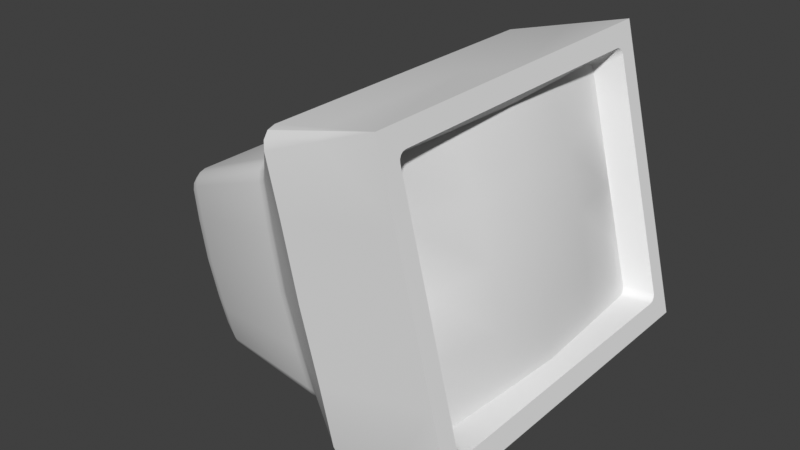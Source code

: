 # Source: CRT.blend  (saved by Blender 4.1.24; exported with 4.5.12 LTS)
import bpy
from mathutils import Matrix  # noqa: F401  (used for matrix-valued properties, if any)

bpy.ops.wm.read_factory_settings(use_empty=True)
scene = bpy.context.scene
scene.name = 'Scene'

# ---- collections
col_collection = bpy.data.collections.new('Collection'); scene.collection.children.link(col_collection)

# ---- world
world_world = bpy.data.worlds.new('World'); scene.world = world_world
world_world.use_nodes = True; world_world.node_tree.nodes.clear()
_N = world_world.node_tree.nodes; _L = world_world.node_tree.links
n0 = _N.new('ShaderNodeOutputWorld'); n0.name = 'World Output'; n0.location = (300, 300)
n1 = _N.new('ShaderNodeBackground'); n1.name = 'Background'; n1.location = (10, 300)
n1.inputs[0].default_value = (0.05088, 0.05088, 0.05088, 1.0)
_L.new(n1.outputs[0], n0.inputs[0])
n0.is_active_output = True
world_world.color = (0.05088, 0.05088, 0.05088)
world_world.use_sun_shadow = False
world_world.sun_shadow_jitter_overblur = 0.0

# ---- meshes
me_cube_001 = bpy.data.meshes.new('Cube.001')
me_cube_001.from_pydata([(-0.1185, 0.08591, 0.185), (0.2195, 0.1801, 0.2759), (0.2195, 0.1801, -0.02407), (0.2195, -0.1801, -0.02407), (0.2195, -0.1801, 0.2759), (0.2195, -0.1525, -0.002427), (0.2195, -0.1611, 0.005847), (0.2195, -0.1663, -0.008279), (0.2195, -0.1558, -0.001797), (0.2195, -0.1586, -3.386e-06), (0.2195, -0.1605, 0.002681), (0.2195, -0.1611, 0.246), (0.2195, -0.1525, 0.2543), (0.2195, -0.1663, 0.2601), (0.2195, -0.1605, 0.2492), (0.2195, -0.1586, 0.2519), (0.2195, -0.1558, 0.2537), (0.2195, 0.1611, 0.005847), (0.2195, 0.1525, -0.002427), (0.2195, 0.1663, -0.008279), (0.2195, 0.1605, 0.002681), (0.2195, 0.1586, -3.386e-06), (0.2195, 0.1558, -0.001797), (0.2195, 0.1525, 0.2543), (0.2195, 0.1611, 0.246), (0.2195, 0.1663, 0.2601), (0.2195, 0.1558, 0.2537), (0.2195, 0.1586, 0.2519), (0.2195, 0.1605, 0.2492), (0.1937, 0.1482, 0.2358), (0.1937, 0.1396, 0.244), (0.1937, 0.1476, 0.2389), (0.1937, 0.1457, 0.2416), (0.1937, 0.1429, 0.2434), (0.1937, 0.1396, 0.007841), (0.1937, 0.1482, 0.01611), (0.1937, 0.1429, 0.00847), (0.1937, 0.1457, 0.01026), (0.1937, 0.1476, 0.01295), (0.1937, -0.1482, 0.01611), (0.1937, -0.1396, 0.007841), (0.1937, -0.1476, 0.01295), (0.1937, -0.1457, 0.01026), (0.1937, -0.1429, 0.00847), (0.1937, -0.1396, 0.244), (0.1937, -0.1482, 0.2358), (0.1937, -0.1429, 0.2434), (0.1937, -0.1457, 0.2416), (0.1937, -0.1476, 0.2389), (0.2042, 0.0, 0.007841), (0.2042, 0.0, 0.244), (0.1982, 0.1396, 0.1259), (0.1982, -0.1396, 0.1259), (0.212, 0.0, 0.1259), (0.1993, -0.06982, 0.007841), (0.1993, 0.06982, 0.244), (0.1937, 0.1396, 0.06689), (0.1937, -0.1396, 0.06689), (0.1993, 0.06982, 0.007841), (0.1993, -0.06982, 0.244), (0.1937, 0.1396, 0.185), (0.1937, -0.1396, 0.185), (0.2097, -0.06982, 0.1259), (0.2097, 0.06982, 0.1259), (0.2104, 0.0, 0.06689), (0.2104, 0.0, 0.185), (0.2079, 0.06982, 0.185), (0.2079, 0.06982, 0.06689), (0.2079, -0.06982, 0.06689), (0.2079, -0.06982, 0.185), (-0.1185, -0.08526, 0.04952), (-0.1185, 0.08526, 0.04952), (-0.1185, 0.1036, 0.07605), (-0.1185, 0.1053, 0.1177), (-0.1185, 0.08758, 0.1583), (-0.1185, -0.08758, 0.1583), (-0.1185, -0.08932, 0.1177), (-0.1185, -0.1036, 0.07605), (0.1653, 1.49e-08, -0.02407), (-0.09504, -0.1164, 0.07089), (-0.09504, -0.1184, 0.1177), (-0.09504, -0.1164, 0.1645), (-0.09504, 0.1164, 0.1645), (-0.09504, 0.1184, 0.1177), (-0.09504, 0.1164, 0.07089), (0.2195, 0.1801, 0.2009), (0.2195, 0.1801, 0.1259), (0.2195, 0.1801, 0.05093), (0.2195, -0.1801, 0.2009), (0.2195, -0.1801, 0.1259), (0.2195, -0.1801, 0.05093), (0.09504, -0.1801, 0.2009), (0.09504, -0.1814, 0.1259), (0.09504, -0.1801, 0.05093), (0.09504, 0.1801, 0.2009), (0.09504, 0.1814, 0.1259), (0.09504, 0.1801, 0.05093), (0.04514, 0.1483, 0.1785), (0.04514, 0.1513, 0.1186), (0.04515, 0.1485, 0.05876), (0.03852, 0.1454, 0.05946), (0.03852, 0.148, 0.118), (0.03852, 0.1454, 0.1765), (0.03135, 0.1441, 0.05975), (0.03135, 0.1466, 0.1177), (0.03135, 0.1441, 0.1757), (0.03135, -0.1441, 0.1757), (0.03135, -0.1466, 0.1177), (0.03135, -0.1441, 0.05975), (0.03852, -0.1454, 0.05946), (0.03852, -0.148, 0.118), (0.03852, -0.1454, 0.1765), (0.04515, -0.1485, 0.05876), (0.04514, -0.1513, 0.1186), (0.04514, -0.1483, 0.1785), (-0.09504, -0.09876, 0.02407), (-0.09504, -0.1136, 0.03717), (-0.09504, -0.1058, 0.02582), (-0.09504, -0.1112, 0.03062), (-0.09504, -0.1136, 0.1979), (-0.09504, -0.09886, 0.2113), (-0.09504, -0.1112, 0.2046), (-0.09504, -0.1058, 0.2095), (-0.09504, 0.1136, 0.03717), (-0.09504, 0.09876, 0.02407), (-0.09504, 0.1112, 0.03062), (-0.09504, 0.1058, 0.02582), (-0.09504, 0.09886, 0.2113), (-0.09504, 0.1136, 0.1979), (-0.09504, 0.1058, 0.2095), (-0.09504, 0.1112, 0.2046), (0.09504, 0.1628, -0.02407), (0.09504, 0.1801, -0.007419), (0.1594, 0.1801, 0.2675), (0.09504, 0.1715, -0.02184), (0.09504, 0.1778, -0.01574), (0.09504, 0.1801, 0.2585), (0.09504, 0.163, 0.2759), (0.09504, 0.1778, 0.2672), (0.09504, 0.1716, 0.2736), (0.09504, -0.1801, -0.007419), (0.09504, -0.1628, -0.02407), (0.1595, 0.179, 0.2717), (0.09504, -0.1778, -0.01574), (0.09504, -0.1715, -0.02184), (0.09504, -0.163, 0.2759), (0.09504, -0.1801, 0.2585), (0.1597, 0.176, 0.2748), (0.09504, -0.1716, 0.2736), (0.09504, -0.1778, 0.2672), (0.04515, 0.1451, 0.01521), (0.04515, 0.1265, -0.001102), (0.04515, 0.1421, 0.007054), (0.04515, 0.1353, 0.001083), (0.03135, 0.1222, 0.001775), (0.03135, 0.1406, 0.01801), (0.03135, 0.1309, 0.003949), (0.03135, 0.1376, 0.00989), (0.03852, 0.1235, 0.0009322), (0.03852, 0.1419, 0.0172), (0.03852, 0.1322, 0.003111), (0.03852, 0.139, 0.009064), (0.03135, -0.1224, 0.2337), (0.03135, -0.1406, 0.217), (0.03135, -0.131, 0.2314), (0.03135, -0.1377, 0.2253), (0.04514, -0.1451, 0.2214), (0.04514, -0.1267, 0.2384), (0.04514, -0.1421, 0.2299), (0.04514, -0.1354, 0.2361), (0.03851, -0.1419, 0.2182), (0.03851, -0.1236, 0.235), (0.03851, -0.139, 0.2266), (0.03851, -0.1323, 0.2328), (0.03135, 0.1406, 0.217), (0.03135, 0.1224, 0.2337), (0.03135, 0.1377, 0.2253), (0.03135, 0.131, 0.2314), (0.04514, 0.1267, 0.2384), (0.04514, 0.1451, 0.2214), (0.04514, 0.1354, 0.2361), (0.04514, 0.1421, 0.2299), (0.03851, 0.1419, 0.2182), (0.03851, 0.1236, 0.235), (0.03851, 0.139, 0.2266), (0.03851, 0.1323, 0.2328), (0.04515, -0.1265, -0.001102), (0.04515, -0.1451, 0.01521), (0.04515, -0.1353, 0.001083), (0.04515, -0.1421, 0.007054), (0.03135, -0.1406, 0.01801), (0.03135, -0.1222, 0.001775), (0.03135, -0.1376, 0.00989), (0.03135, -0.1309, 0.003949), (0.03852, -0.1419, 0.0172), (0.03852, -0.1235, 0.0009322), (0.03852, -0.139, 0.009064), (0.03852, -0.1322, 0.003111), (-0.1185, -0.08626, 0.1849), (-0.1185, -0.08796, 0.201), (-0.1185, 0.08796, 0.201), (-0.1185, 0.1011, 0.189), (-0.1185, 0.09893, 0.195), (-0.1185, -0.0989, 0.04022), (-0.1185, -0.09408, 0.03595), (-0.1185, 0.08786, 0.03439), (-0.1185, -0.08786, 0.03439), (-0.1185, 0.09408, 0.03595), (-0.1185, 0.0989, 0.04022), (-0.1185, 0.09413, 0.1994), (-0.1185, -0.09413, 0.1994), (-0.1185, -0.101, 0.04605), (-0.1185, -0.09893, 0.195), (-0.1185, 0.1036, 0.1594), (-0.1185, 0.08932, 0.1177), (-0.1185, 0.08758, 0.07706), (-0.1185, -0.1053, 0.1177), (-0.1185, -0.1036, 0.1594), (-0.1185, -0.1011, 0.189), (-0.1185, 0.101, 0.04605), (-0.1185, -0.08758, 0.07706), (0.2195, 0.1663, 0.1684), (0.2195, 0.1663, 0.0897), (0.2195, -0.1663, 0.09572), (0.2195, -0.1663, 0.1679), (0.2195, -0.1007, -0.002427), (0.2195, -0.03358, -0.002427), (0.2195, 0.04046, -0.002427), (0.2195, 0.11, -0.002427), (0.2195, 0.1099, 0.2543), (0.2195, 0.03825, 0.2543), (0.2195, -0.03708, 0.2543), (0.2195, -0.1049, 0.2543), (0.1937, 0.1396, 0.2302), (0.1937, -0.1396, 0.2302), (0.2056, 0.0, 0.2302), (0.2013, 0.06982, 0.2302), (0.2013, -0.06982, 0.2302), (0.1937, 0.1396, 0.02219), (0.1937, -0.1396, 0.02219), (0.2057, 0.0, 0.02219), (0.2014, 0.06982, 0.02219), (0.2014, -0.06982, 0.02219), (0.1937, -0.1482, 0.04751), (0.1937, -0.1482, 0.09602), (0.1937, -0.1482, 0.1591), (0.1937, -0.1482, 0.2107), (0.1937, 0.1482, 0.2116), (0.1937, 0.1482, 0.1628), (0.1937, 0.1482, 0.09625), (0.1937, 0.1482, 0.04565), (0.2195, 0.1361, -0.008279), (0.2195, 0.07831, -0.008279), (0.2195, 0.0006965, -0.008279), (0.2195, -0.06844, -0.008279), (0.2195, -0.1301, -0.008279), (0.2195, 0.1663, 0.03102), (0.2195, 0.1663, 0.2173), (0.2195, 0.1611, 0.04715), (0.2195, 0.1611, 0.1287), (0.2195, 0.1611, 0.1949), (0.2195, -0.1304, 0.2601), (0.2195, -0.07038, 0.2601), (0.2195, 0.001573, 0.2601), (0.2195, 0.06814, 0.2601), (0.2195, 0.1331, 0.2601), (0.2195, -0.1663, 0.03603), (0.2195, -0.1611, 0.05167), (0.2195, -0.1611, 0.1274), (0.2195, -0.1611, 0.202), (0.2195, -0.1663, 0.2246), (-0.1185, 0.0, 0.201), (-0.1185, 0.0, 0.03439), (-0.1185, 0.0, 0.1177), (-0.1185, 0.0, 0.07706), (-0.1185, 0.0, 0.1583), (-0.09504, 0.0, 0.02407), (0.03135, 0.0, 0.001775), (-0.09504, 0.0, 0.2113), (0.03135, 0.0, 0.2337), (0.09504, 0.0, -0.02407), (0.04515, 0.0, -0.001102), (0.09504, 0.0, 0.2759), (0.04514, 0.0, 0.2384), (0.03852, 0.0, 0.0009322), (0.03851, 0.0, 0.235), (-0.1185, 0.0, 0.04952), (-0.1185, -0.0001761, 0.185), (0.2195, 0.0005394, -0.02407), (0.1649, 0.0008091, 0.2759), (0.2195, 0.001441, 0.2759), (0.1573, 0.1801, 0.05093), (0.1573, 0.1808, 0.1259), (0.1573, 0.1801, 0.2009), (0.1573, -0.1801, 0.05093), (0.1573, -0.1808, 0.1259), (0.1573, -0.1801, 0.2009), (0.1599, 0.1719, 0.2759), (0.1594, -0.1801, 0.2675), (0.1595, -0.179, 0.2717), (0.1597, -0.176, 0.2748), (0.1599, -0.1719, 0.2759), (0.1595, -0.1801, -0.01604), (0.1596, -0.179, -0.02006), (0.1598, -0.176, -0.023), (0.16, -0.1719, -0.02407), (0.1595, 0.1801, -0.01604), (0.1596, 0.179, -0.02006), (0.1598, 0.176, -0.023), (0.16, 0.1719, -0.02407)], [], [(279, 278, 120, 162), (133, 1, 85, 293), (23, 229, 30), (97, 179, 136, 94), (281, 280, 141, 186), (99, 150, 159, 100), (237, 59, 44, 234), (267, 6, 39), (24, 29, 247), (19, 18, 251), (7, 6, 266), (13, 12, 261), (25, 24, 257), (5, 8, 7), (8, 9, 7), (9, 10, 7), (10, 6, 7), (11, 14, 13), (14, 15, 13), (15, 16, 13), (16, 12, 13), (17, 20, 19), (20, 21, 19), (21, 22, 19), (22, 18, 19), (23, 26, 25), (26, 27, 25), (27, 28, 25), (28, 24, 25), (5, 40, 43, 8), (8, 43, 42, 9), (9, 42, 41, 10), (10, 41, 39, 6), (44, 12, 16, 46), (46, 16, 15, 47), (47, 15, 14, 48), (48, 14, 11, 45), (17, 35, 38, 20), (20, 38, 37, 21), (21, 37, 36, 22), (22, 36, 34, 18), (29, 24, 28, 31), (31, 28, 27, 32), (32, 27, 26, 33), (33, 26, 23, 30), (5, 225, 40), (68, 62, 52, 57), (69, 237, 234, 61), (46, 234, 44), (67, 63, 53, 64), (236, 55, 50, 235), (63, 66, 65, 53), (51, 60, 66, 63), (233, 30, 55, 236), (241, 67, 64, 240), (238, 56, 67, 241), (56, 51, 63, 67), (242, 68, 57, 239), (240, 64, 68, 242), (64, 53, 62, 68), (62, 69, 61, 52), (53, 65, 69, 62), (235, 50, 59, 237), (282, 283, 167, 145), (145, 148, 300, 301), (91, 146, 166, 114), (123, 84, 103, 155), (95, 94, 293, 292), (306, 291, 87, 2), (121, 122, 210, 212), (281, 186, 195, 284), (279, 162, 171, 285), (284, 195, 191, 277), (100, 159, 155, 103), (163, 106, 111, 170), (182, 102, 105, 174), (294, 93, 140, 302), (108, 190, 194, 109), (190, 108, 79, 116), (285, 171, 167, 283), (111, 110, 113, 114), (110, 109, 112, 113), (170, 111, 114, 166), (106, 107, 110, 111), (107, 108, 109, 110), (179, 97, 102, 182), (102, 101, 104, 105), (101, 100, 103, 104), (109, 194, 187, 112), (97, 98, 101, 102), (98, 99, 100, 101), (106, 163, 119, 81), (108, 107, 80, 79), (107, 106, 81, 80), (82, 128, 174, 105), (84, 83, 104, 103), (83, 82, 105, 104), (140, 93, 112, 187), (294, 295, 92, 93), (295, 296, 91, 92), (99, 98, 95, 96), (98, 97, 94, 95), (298, 146, 91, 296), (93, 92, 113, 112), (92, 91, 114, 113), (150, 99, 96, 132), (291, 292, 86, 87), (292, 293, 85, 86), (276, 277, 191, 115), (79, 80, 216, 77), (81, 119, 218, 217), (309, 308, 2), (308, 307, 2), (307, 306, 2), (133, 142, 1), (142, 147, 1), (147, 297, 1), (302, 303, 3), (303, 304, 3), (304, 305, 3), (301, 300, 4), (300, 299, 4), (299, 298, 4), (183, 178, 180, 185), (185, 180, 181, 184), (184, 181, 179, 182), (151, 158, 160, 153), (153, 160, 161, 152), (152, 161, 159, 150), (175, 183, 185, 177), (177, 185, 184, 176), (176, 184, 182, 174), (158, 154, 156, 160), (160, 156, 157, 161), (161, 157, 155, 159), (187, 194, 196, 189), (189, 196, 197, 188), (188, 197, 195, 186), (194, 190, 192, 196), (196, 192, 193, 197), (197, 193, 191, 195), (163, 170, 172, 165), (165, 172, 173, 164), (164, 173, 171, 162), (170, 166, 168, 172), (172, 168, 169, 173), (173, 169, 167, 171), (123, 155, 157, 125), (125, 157, 156, 126), (126, 156, 154, 124), (190, 116, 118, 192), (192, 118, 117, 193), (193, 117, 115, 191), (127, 175, 177, 129), (129, 177, 176, 130), (130, 176, 174, 128), (150, 132, 135, 152), (152, 135, 134, 153), (153, 134, 131, 151), (140, 187, 189, 143), (143, 189, 188, 144), (144, 188, 186, 141), (178, 137, 139, 180), (180, 139, 138, 181), (181, 138, 136, 179), (119, 163, 165, 121), (121, 165, 164, 122), (122, 164, 162, 120), (145, 167, 169, 148), (148, 169, 168, 149), (149, 168, 166, 146), (126, 124, 205, 207), (139, 137, 297, 147), (138, 139, 147, 142), (309, 2, 288, 78), (3, 305, 78, 288), (289, 301, 4, 290), (1, 290, 264), (148, 149, 299, 300), (94, 136, 133, 293), (263, 290, 262), (96, 291, 306, 132), (274, 273, 214, 215), (273, 275, 74, 214), (286, 274, 215, 71), (278, 127, 200, 271), (127, 129, 209, 200), (276, 115, 206, 272), (80, 81, 217, 216), (123, 125, 208, 219), (128, 82, 213, 201), (116, 79, 77, 211), (118, 116, 211, 203), (122, 120, 199, 210), (84, 123, 219, 72), (82, 83, 73, 213), (129, 130, 202, 209), (117, 118, 203, 204), (83, 84, 72, 73), (125, 126, 207, 208), (119, 121, 212, 218), (130, 128, 201, 202), (115, 117, 204, 206), (287, 198, 199, 271), (0, 202, 201), (70, 204, 203), (286, 71, 205, 272), (71, 208, 207), (0, 209, 202), (198, 210, 199), (70, 203, 211), (198, 212, 210), (214, 74, 213, 73), (215, 214, 73, 72), (75, 76, 216, 217), (198, 75, 217, 218), (71, 215, 72, 219), (198, 218, 212), (71, 207, 205), (0, 200, 209), (74, 0, 201, 213), (71, 219, 208), (220, 70, 211, 77), (70, 206, 204), (76, 220, 77, 216), (275, 287, 0, 74), (3, 255, 7), (87, 19, 2), (1, 25, 85), (3, 7, 90), (85, 25, 257, 221), (221, 222, 86), (86, 222, 87), (87, 222, 256, 19), (86, 85, 221), (4, 13, 261), (65, 235, 237, 69), (90, 7, 266, 223), (223, 224, 89), (89, 90, 223), (89, 224, 88), (88, 13, 4), (13, 88, 224, 270), (40, 225, 54), (54, 225, 226), (226, 227, 49), (49, 54, 226), (49, 227, 58), (58, 227, 228), (228, 18, 34), (34, 58, 228), (30, 229, 55), (55, 229, 230), (230, 231, 50), (50, 231, 59), (59, 231, 232), (232, 12, 44), (44, 59, 232), (50, 55, 230), (66, 236, 235, 65), (49, 240, 242, 54), (60, 233, 236, 66), (233, 33, 30), (34, 238, 241, 58), (54, 242, 239, 40), (58, 241, 240, 49), (32, 33, 233), (31, 32, 233), (29, 31, 233), (35, 250, 238), (38, 35, 238), (37, 38, 238), (36, 37, 238), (34, 36, 238), (40, 239, 43), (43, 239, 42), (42, 239, 41), (41, 239, 39), (47, 234, 46), (48, 234, 47), (45, 234, 48), (239, 243, 39), (258, 250, 35), (243, 239, 57), (57, 52, 244), (244, 52, 245), (245, 52, 61), (61, 234, 246), (246, 234, 45), (246, 245, 61), (244, 243, 57), (238, 250, 56), (56, 249, 51), (51, 248, 60), (60, 248, 247), (247, 29, 233), (233, 60, 247), (248, 51, 249), (249, 56, 250), (251, 18, 228), (228, 227, 252), (252, 227, 253), (253, 227, 226), (226, 225, 254), (254, 225, 255), (255, 5, 7), (5, 255, 225), (254, 253, 226), (252, 251, 228), (257, 260, 221), (221, 260, 259), (259, 258, 222), (222, 258, 256), (256, 17, 19), (17, 256, 258), (222, 221, 259), (260, 257, 24), (258, 259, 249), (259, 260, 248), (248, 260, 247), (249, 259, 248), (260, 24, 247), (250, 258, 249), (17, 258, 35), (244, 268, 267), (261, 12, 232), (232, 231, 262), (262, 231, 263), (263, 231, 230), (230, 229, 264), (264, 229, 265), (265, 23, 25), (23, 265, 229), (264, 263, 230), (262, 261, 232), (266, 267, 223), (223, 267, 268), (268, 269, 224), (224, 269, 270), (270, 11, 13), (11, 270, 269), (224, 223, 268), (267, 266, 6), (245, 268, 244), (269, 268, 245), (269, 246, 45), (11, 269, 45), (246, 269, 245), (243, 244, 267), (243, 267, 39), (3, 254, 255), (252, 253, 288), (2, 19, 251), (3, 288, 254), (2, 252, 288), (252, 2, 251), (75, 198, 287, 275), (70, 286, 272, 206), (0, 287, 271, 200), (124, 276, 272, 205), (120, 278, 271, 199), (70, 220, 274, 286), (76, 75, 275, 273), (220, 76, 273, 274), (124, 154, 277, 276), (183, 285, 283, 178), (158, 284, 277, 154), (175, 279, 285, 183), (151, 281, 284, 158), (137, 178, 283, 282), (151, 131, 280, 281), (175, 127, 278, 279), (131, 309, 78, 280), (4, 261, 262), (290, 4, 262), (1, 264, 265), (25, 1, 265), (298, 296, 88, 4), (96, 95, 292, 291), (137, 282, 289, 297), (149, 146, 298, 299), (290, 263, 264), (288, 253, 254), (89, 88, 296, 295), (90, 89, 295, 294), (136, 138, 142, 133), (297, 289, 290, 1), (282, 145, 301, 289), (144, 141, 305, 304), (143, 144, 304, 303), (140, 143, 303, 302), (131, 134, 308, 309), (134, 135, 307, 308), (135, 132, 306, 307), (302, 3, 90, 294), (141, 280, 78, 305)])
me_cube_001.polygons.foreach_set('use_smooth', [True] * 396)
_k = set([(1, 85), (1, 290), (2, 87), (2, 288), (3, 90), (3, 288), (4, 88), (4, 290), (5, 8), (5, 225), (6, 10), (6, 267), (8, 9), (9, 10), (11, 14), (11, 269), (12, 16), (12, 232), (14, 15), (15, 16), (17, 20), (17, 258), (18, 22), (18, 228), (20, 21), (21, 22), (23, 26), (23, 229), (24, 28), (24, 260), (26, 27), (27, 28), (29, 31), (29, 247), (30, 33), (30, 55), (31, 32), (32, 33), (34, 36), (34, 58), (35, 38), (35, 250), (36, 37), (37, 38), (39, 41), (39, 243), (40, 43), (40, 54), (41, 42), (42, 43), (44, 46), (44, 59), (45, 48), (45, 246), (46, 47), (47, 48), (49, 54), (49, 58), (50, 55), (50, 59), (85, 86), (86, 87), (88, 89), (89, 90), (91, 92), (91, 146), (92, 93), (93, 140), (94, 95), (94, 136), (95, 96), (96, 132), (131, 134), (131, 280), (132, 135), (134, 135), (136, 138), (137, 139), (137, 282), (138, 139), (140, 143), (141, 144), (141, 280), (143, 144), (145, 148), (145, 282), (146, 149), (148, 149), (225, 226), (226, 227), (227, 228), (229, 230), (230, 231), (231, 232), (243, 244), (244, 245), (245, 246), (247, 248), (248, 249), (249, 250), (258, 259), (259, 260), (267, 268), (268, 269)])
me_cube_001.attributes.new('sharp_edge', 'BOOLEAN', 'EDGE').data.foreach_set('value', [ (min(e.vertices), max(e.vertices)) in _k for e in me_cube_001.edges])
_uv = me_cube_001.uv_layers.new(name='UVMap')
_uv.uv.foreach_set('vector', [0.5033, 0.8495, 0.5033, 0.9664, 0.411, 0.9664, 0.389, 0.8495, 0.7319, 0.6625, 0.6759, 0.6702, 0.6759, 0.6018, 0.7339, 0.6018, 0.3148, 0.2853, 0.275, 0.2853, 0.3027, 0.2604, 0.8401, 0.5813, 0.8403, 0.6204, 0.7919, 0.6542, 0.7919, 0.6018, 0.5036, 0.2401, 0.5036, 0.2799, 0.3515, 0.2799, 0.3854, 0.2401, 0.8401, 0.4721, 0.8403, 0.4324, 0.8466, 0.4342, 0.8465, 0.4727, 0.101, 0.9493, 0.101, 0.9619, 0.03577, 0.9619, 0.03578, 0.9493, 0.009153, 0.07951, 0.009153, 0.03671, 0.0319, 0.04631, 0.3332, 0.259, 0.3105, 0.2494, 0.3105, 0.2269, 0.6589, 0.4093, 0.6461, 0.4146, 0.6307, 0.4093, 0.3483, 0.4093, 0.3531, 0.4222, 0.3483, 0.4497, 0.3483, 0.6541, 0.3612, 0.6487, 0.3818, 0.6541, 0.6589, 0.6541, 0.6541, 0.6412, 0.6589, 0.615, 0.3612, 0.4146, 0.3581, 0.4152, 0.3483, 0.4093, 0.3581, 0.4152, 0.3555, 0.4168, 0.3483, 0.4093, 0.3555, 0.4168, 0.3537, 0.4193, 0.3483, 0.4093, 0.3537, 0.4193, 0.3531, 0.4222, 0.3483, 0.4093, 0.3531, 0.6412, 0.3537, 0.6441, 0.3483, 0.6541, 0.3537, 0.6441, 0.3555, 0.6465, 0.3483, 0.6541, 0.3555, 0.6465, 0.3581, 0.6482, 0.3483, 0.6541, 0.3581, 0.6482, 0.3612, 0.6487, 0.3483, 0.6541, 0.6541, 0.4222, 0.6535, 0.4193, 0.6589, 0.4093, 0.6535, 0.4193, 0.6517, 0.4168, 0.6589, 0.4093, 0.6517, 0.4168, 0.6491, 0.4152, 0.6589, 0.4093, 0.6491, 0.4152, 0.6461, 0.4146, 0.6589, 0.4093, 0.6461, 0.6487, 0.6491, 0.6482, 0.6589, 0.6541, 0.6491, 0.6482, 0.6517, 0.6465, 0.6589, 0.6541, 0.6517, 0.6465, 0.6535, 0.6441, 0.6589, 0.6541, 0.6535, 0.6441, 0.6541, 0.6412, 0.6589, 0.6541, 0.02834, 0.01435, 0.04038, 0.03516, 0.03731, 0.03503, 0.02527, 0.01423, 0.02527, 0.01423, 0.03731, 0.03503, 0.0347, 0.03467, 0.02267, 0.01386, 0.009022, 0.03124, 0.03177, 0.04085, 0.03187, 0.04335, 0.009119, 0.03375, 0.009119, 0.03375, 0.03187, 0.04335, 0.0319, 0.04631, 0.009153, 0.03671, 0.04188, 0.2604, 0.02984, 0.2853, 0.02677, 0.2852, 0.03881, 0.2603, 0.03881, 0.2603, 0.02677, 0.2852, 0.02417, 0.2848, 0.03621, 0.2599, 0.03177, 0.2569, 0.009022, 0.2665, 0.009119, 0.264, 0.03187, 0.2544, 0.03187, 0.2544, 0.009119, 0.264, 0.009153, 0.261, 0.0319, 0.2515, 0.3332, 0.03468, 0.3105, 0.04429, 0.3105, 0.04133, 0.3333, 0.03173, 0.3333, 0.03173, 0.3105, 0.04133, 0.3106, 0.03883, 0.3334, 0.02922, 0.3189, 0.01386, 0.3069, 0.03467, 0.3043, 0.03503, 0.3163, 0.01423, 0.3163, 0.01423, 0.3043, 0.03503, 0.3012, 0.03516, 0.3133, 0.01435, 0.3105, 0.2494, 0.3332, 0.259, 0.3333, 0.262, 0.3105, 0.2524, 0.3105, 0.2524, 0.3333, 0.262, 0.3334, 0.2645, 0.3106, 0.2549, 0.3084, 0.2599, 0.3204, 0.2848, 0.3178, 0.2852, 0.3058, 0.2603, 0.3058, 0.2603, 0.3178, 0.2852, 0.3148, 0.2853, 0.3027, 0.2604, 0.02834, 0.01435, 0.07673, 0.01435, 0.04038, 0.03516, 0.101, 0.8003, 0.101, 0.8542, 0.03578, 0.8542, 0.03578, 0.8003, 0.101, 0.908, 0.101, 0.9493, 0.03578, 0.9493, 0.03578, 0.908, 0.0327, 0.9613, 0.03578, 0.9493, 0.03577, 0.9619, 0.2314, 0.8003, 0.2314, 0.8542, 0.1662, 0.8542, 0.1662, 0.8003, 0.2314, 0.9493, 0.2314, 0.9619, 0.1662, 0.9619, 0.1662, 0.9493, 0.2314, 0.8542, 0.2314, 0.908, 0.1662, 0.908, 0.1662, 0.8542, 0.2966, 0.8542, 0.2966, 0.908, 0.2314, 0.908, 0.2314, 0.8542, 0.2966, 0.9493, 0.2966, 0.9619, 0.2314, 0.9619, 0.2314, 0.9493, 0.2314, 0.7596, 0.2314, 0.8003, 0.1662, 0.8003, 0.1662, 0.7596, 0.2966, 0.7596, 0.2966, 0.8003, 0.2314, 0.8003, 0.2314, 0.7596, 0.2966, 0.8003, 0.2966, 0.8542, 0.2314, 0.8542, 0.2314, 0.8003, 0.101, 0.7596, 0.101, 0.8003, 0.03578, 0.8003, 0.03578, 0.7596, 0.1662, 0.7596, 0.1662, 0.8003, 0.101, 0.8003, 0.101, 0.7596, 0.1662, 0.8003, 0.1662, 0.8542, 0.101, 0.8542, 0.101, 0.8003, 0.101, 0.8542, 0.101, 0.908, 0.03578, 0.908, 0.03578, 0.8542, 0.1662, 0.8542, 0.1662, 0.908, 0.101, 0.908, 0.101, 0.8542, 0.1662, 0.9493, 0.1662, 0.9619, 0.101, 0.9619, 0.101, 0.9493, 0.5033, 0.7843, 0.5033, 0.8363, 0.385, 0.8363, 0.3511, 0.7843, 0.3511, 0.7843, 0.3431, 0.7848, 0.3389, 0.727, 0.3427, 0.7267, 0.212, 0.6005, 0.212, 0.6529, 0.1636, 0.6191, 0.1638, 0.58, 0.9727, 0.4524, 0.9725, 0.4831, 0.8532, 0.473, 0.8534, 0.4349, 0.7918, 0.5334, 0.7919, 0.6018, 0.7339, 0.6018, 0.7339, 0.5334, 0.7318, 0.4039, 0.7339, 0.465, 0.6759, 0.465, 0.6759, 0.3966, 0.3995, 0.9677, 0.4045, 0.9667, 0.4154, 0.9896, 0.4109, 0.9905, 0.5036, 0.2401, 0.3854, 0.2401, 0.3883, 0.2346, 0.5036, 0.2346, 0.5033, 0.8495, 0.389, 0.8495, 0.3879, 0.8428, 0.5033, 0.8428, 0.5036, 0.2346, 0.3883, 0.2346, 0.3894, 0.2284, 0.5036, 0.2284, 0.8465, 0.4727, 0.8466, 0.4342, 0.8534, 0.4349, 0.8532, 0.473, 0.1505, 0.6151, 0.1507, 0.5774, 0.1574, 0.5782, 0.1572, 0.6162, 0.8466, 0.6175, 0.8465, 0.5795, 0.8532, 0.5787, 0.8534, 0.6164, 0.27, 0.4637, 0.212, 0.4637, 0.212, 0.4105, 0.272, 0.4026, 0.1507, 0.4717, 0.1505, 0.4336, 0.1572, 0.4329, 0.1574, 0.4714, 0.1505, 0.4336, 0.1507, 0.4717, 0.03134, 0.4818, 0.03119, 0.4511, 0.5033, 0.8428, 0.3879, 0.8428, 0.385, 0.8363, 0.5033, 0.8363, 0.1574, 0.5782, 0.1576, 0.5248, 0.1639, 0.5254, 0.1638, 0.58, 0.1576, 0.5248, 0.1574, 0.4714, 0.1638, 0.4708, 0.1639, 0.5254, 0.1572, 0.6162, 0.1574, 0.5782, 0.1638, 0.58, 0.1636, 0.6191, 0.1507, 0.5774, 0.1508, 0.5246, 0.1576, 0.5248, 0.1574, 0.5782, 0.1508, 0.5246, 0.1507, 0.4717, 0.1574, 0.4714, 0.1576, 0.5248, 0.8403, 0.6204, 0.8401, 0.5813, 0.8465, 0.5795, 0.8466, 0.6175, 0.8465, 0.5795, 0.8463, 0.5261, 0.8531, 0.5259, 0.8532, 0.5787, 0.8463, 0.5261, 0.8465, 0.4727, 0.8532, 0.473, 0.8531, 0.5259, 0.1574, 0.4714, 0.1572, 0.4329, 0.1636, 0.4311, 0.1638, 0.4708, 0.8401, 0.5813, 0.84, 0.5267, 0.8463, 0.5261, 0.8465, 0.5795, 0.84, 0.5267, 0.8401, 0.4721, 0.8465, 0.4727, 0.8463, 0.5261, 0.1507, 0.5774, 0.1505, 0.6151, 0.03119, 0.5976, 0.03134, 0.5672, 0.1507, 0.4717, 0.1508, 0.5246, 0.03145, 0.5245, 0.03134, 0.4818, 0.1508, 0.5246, 0.1507, 0.5774, 0.03134, 0.5672, 0.03145, 0.5245, 0.9725, 0.5685, 0.9727, 0.5989, 0.8534, 0.6164, 0.8532, 0.5787, 0.9725, 0.4831, 0.9724, 0.5258, 0.8531, 0.5259, 0.8532, 0.473, 0.9724, 0.5258, 0.9725, 0.5685, 0.8532, 0.5787, 0.8531, 0.5259, 0.212, 0.4105, 0.212, 0.4637, 0.1638, 0.4708, 0.1636, 0.4311, 0.27, 0.4637, 0.27, 0.5321, 0.212, 0.5321, 0.212, 0.4637, 0.27, 0.5321, 0.27, 0.6005, 0.212, 0.6005, 0.212, 0.5321, 0.8401, 0.4721, 0.84, 0.5267, 0.7918, 0.5334, 0.7919, 0.465, 0.84, 0.5267, 0.8401, 0.5813, 0.7919, 0.6018, 0.7918, 0.5334, 0.2719, 0.6612, 0.212, 0.6529, 0.212, 0.6005, 0.27, 0.6005, 0.212, 0.4637, 0.212, 0.5321, 0.1639, 0.5254, 0.1638, 0.4708, 0.212, 0.5321, 0.212, 0.6005, 0.1638, 0.58, 0.1639, 0.5254, 0.8403, 0.4324, 0.8401, 0.4721, 0.7919, 0.465, 0.7919, 0.4118, 0.7339, 0.465, 0.7339, 0.5334, 0.6759, 0.5334, 0.6759, 0.465, 0.7339, 0.5334, 0.7339, 0.6018, 0.6759, 0.6018, 0.6759, 0.5334, 0.5036, 0.1204, 0.5036, 0.2284, 0.3894, 0.2284, 0.4113, 0.1204, 0.03134, 0.4818, 0.03145, 0.5245, 0.008894, 0.5245, 0.0088, 0.4865, 0.03134, 0.5672, 0.03119, 0.5976, 0.008667, 0.5896, 0.0088, 0.5625, 0.6641, 0.3376, 0.668, 0.3377, 0.6718, 0.3906, 0.7317, 0.3976, 0.7317, 0.4002, 0.6759, 0.3966, 0.7317, 0.4002, 0.7318, 0.4039, 0.6759, 0.3966, 0.7319, 0.6625, 0.7318, 0.6663, 0.6759, 0.6702, 0.7318, 0.6663, 0.7318, 0.6691, 0.6759, 0.6702, 0.6677, 0.727, 0.6639, 0.7266, 0.6716, 0.6737, 0.272, 0.4026, 0.2721, 0.3989, 0.328, 0.3953, 0.2721, 0.3989, 0.2722, 0.3963, 0.328, 0.3953, 0.3392, 0.3377, 0.3431, 0.3376, 0.3353, 0.3906, 0.3427, 0.7267, 0.3389, 0.727, 0.3351, 0.6737, 0.2721, 0.6678, 0.272, 0.665, 0.328, 0.6689, 0.272, 0.665, 0.2719, 0.6612, 0.328, 0.6689, 0.6188, 0.8428, 0.6217, 0.8363, 0.6298, 0.8367, 0.6269, 0.8433, 0.6269, 0.8433, 0.6298, 0.8367, 0.6361, 0.838, 0.6332, 0.8445, 0.8468, 0.6252, 0.8405, 0.6282, 0.8403, 0.6204, 0.8466, 0.6175, 0.6218, 0.2401, 0.6189, 0.2346, 0.6271, 0.235, 0.63, 0.2405, 0.8408, 0.4195, 0.8472, 0.4213, 0.8468, 0.4268, 0.8404, 0.4249, 0.8404, 0.4249, 0.8468, 0.4268, 0.8466, 0.4342, 0.8403, 0.4324, 0.6176, 0.8495, 0.6188, 0.8428, 0.6269, 0.8433, 0.6257, 0.8499, 0.6257, 0.8499, 0.6269, 0.8433, 0.6332, 0.8445, 0.6319, 0.8512, 0.8535, 0.624, 0.8468, 0.6252, 0.8466, 0.6175, 0.8534, 0.6164, 0.6189, 0.2346, 0.6178, 0.2284, 0.6259, 0.2288, 0.6271, 0.235, 0.6271, 0.235, 0.6259, 0.2288, 0.6322, 0.23, 0.6334, 0.2362, 0.8468, 0.4268, 0.8535, 0.4275, 0.8534, 0.4349, 0.8466, 0.4342, 0.1636, 0.4311, 0.1572, 0.4329, 0.1571, 0.4255, 0.1634, 0.4236, 0.1634, 0.4236, 0.1571, 0.4255, 0.1567, 0.42, 0.1631, 0.4182, 0.3772, 0.2405, 0.3801, 0.235, 0.3883, 0.2346, 0.3854, 0.2401, 0.1572, 0.4329, 0.1505, 0.4336, 0.1503, 0.4262, 0.1571, 0.4255, 0.3738, 0.2362, 0.375, 0.23, 0.3813, 0.2288, 0.3801, 0.235, 0.3801, 0.235, 0.3813, 0.2288, 0.3894, 0.2284, 0.3883, 0.2346, 0.1505, 0.6151, 0.1572, 0.6162, 0.1571, 0.6239, 0.1503, 0.6227, 0.3747, 0.8512, 0.3735, 0.8445, 0.3798, 0.8433, 0.381, 0.8499, 0.381, 0.8499, 0.3798, 0.8433, 0.3879, 0.8428, 0.389, 0.8495, 0.1572, 0.6162, 0.1636, 0.6191, 0.1634, 0.6269, 0.1571, 0.6239, 0.3735, 0.8445, 0.3706, 0.838, 0.3769, 0.8367, 0.3798, 0.8433, 0.3798, 0.8433, 0.3769, 0.8367, 0.385, 0.8363, 0.3879, 0.8428, 0.9727, 0.4524, 0.8534, 0.4349, 0.8535, 0.4275, 0.9728, 0.4464, 0.9728, 0.4464, 0.8535, 0.4275, 0.8539, 0.4221, 0.9731, 0.442, 0.6024, 0.1208, 0.6259, 0.2288, 0.6178, 0.2284, 0.5958, 0.1204, 0.1505, 0.4336, 0.03119, 0.4511, 0.03106, 0.4451, 0.1503, 0.4262, 0.1503, 0.4262, 0.03106, 0.4451, 0.03078, 0.4407, 0.15, 0.4208, 0.3813, 0.2288, 0.4048, 0.1208, 0.4113, 0.1204, 0.3894, 0.2284, 0.5957, 0.9664, 0.6176, 0.8495, 0.6257, 0.8499, 0.6022, 0.9667, 0.6022, 0.9667, 0.6257, 0.8499, 0.6319, 0.8512, 0.6072, 0.9677, 0.9728, 0.6051, 0.8535, 0.624, 0.8534, 0.6164, 0.9727, 0.5989, 0.8403, 0.4324, 0.7919, 0.4118, 0.792, 0.4042, 0.8404, 0.4249, 0.6446, 0.2374, 0.6715, 0.2665, 0.6645, 0.2703, 0.6372, 0.2411, 0.63, 0.2405, 0.6638, 0.2803, 0.6557, 0.2799, 0.6218, 0.2401, 0.212, 0.4105, 0.1636, 0.4311, 0.1634, 0.4236, 0.2118, 0.4029, 0.3408, 0.267, 0.3667, 0.2371, 0.3742, 0.2405, 0.348, 0.2706, 0.3434, 0.2803, 0.3772, 0.2405, 0.3854, 0.2401, 0.3515, 0.2799, 0.6217, 0.8363, 0.6556, 0.7843, 0.6636, 0.7848, 0.6298, 0.8367, 0.3601, 0.8386, 0.3331, 0.7981, 0.34, 0.7938, 0.367, 0.8338, 0.8405, 0.6282, 0.792, 0.6622, 0.7919, 0.6542, 0.8403, 0.6204, 0.03119, 0.5976, 0.1505, 0.6151, 0.1503, 0.6227, 0.03107, 0.6038, 0.3995, 0.9677, 0.3747, 0.8512, 0.381, 0.8499, 0.4045, 0.9667, 0.4045, 0.9667, 0.381, 0.8499, 0.389, 0.8495, 0.411, 0.9664, 0.3511, 0.7843, 0.385, 0.8363, 0.3769, 0.8367, 0.3431, 0.7848, 0.6726, 0.7977, 0.6448, 0.8376, 0.638, 0.8327, 0.6658, 0.7932, 0.2118, 0.6609, 0.1634, 0.6269, 0.1636, 0.6191, 0.212, 0.6529, 0.6024, 0.1208, 0.5958, 0.1204, 0.5857, 0.1017, 0.5915, 0.102, 0.6636, 0.7848, 0.6556, 0.7843, 0.6639, 0.7266, 0.6677, 0.727, 0.792, 0.6622, 0.7924, 0.668, 0.7318, 0.6691, 0.7318, 0.6663, 0.6641, 0.3376, 0.6718, 0.3906, 0.5041, 0.3906, 0.5036, 0.3423, 0.3353, 0.3906, 0.3431, 0.3376, 0.5036, 0.3423, 0.5041, 0.3906, 0.5041, 0.7222, 0.3427, 0.7267, 0.3351, 0.6737, 0.5047, 0.6737, 0.6719, 0.6685, 0.505, 0.6685, 0.5673, 0.6541, 0.2115, 0.6667, 0.2118, 0.6609, 0.272, 0.665, 0.2721, 0.6678, 0.7919, 0.6018, 0.7919, 0.6542, 0.7319, 0.6625, 0.7339, 0.6018, 0.5051, 0.6541, 0.505, 0.6685, 0.4379, 0.6541, 0.7919, 0.465, 0.7339, 0.465, 0.7318, 0.4039, 0.7919, 0.4118, 0.5007, 0.5033, 0.5007, 0.5404, 0.4173, 0.5404, 0.4189, 0.5033, 0.5007, 0.5404, 0.5007, 0.5774, 0.4189, 0.5774, 0.4173, 0.5404, 0.5007, 0.4782, 0.5007, 0.5033, 0.4189, 0.5033, 0.4211, 0.4782, 0.5033, 0.9664, 0.5957, 0.9664, 0.5855, 0.9893, 0.5033, 0.9893, 0.5957, 0.9664, 0.6022, 0.9667, 0.5913, 0.9896, 0.5855, 0.9893, 0.5036, 0.1204, 0.4113, 0.1204, 0.4215, 0.1017, 0.5036, 0.1017, 0.03145, 0.5245, 0.03134, 0.5672, 0.0088, 0.5625, 0.008894, 0.5245, 0.9727, 0.4524, 0.9728, 0.4464, 0.9953, 0.4552, 0.9952, 0.4605, 0.9727, 0.5989, 0.9725, 0.5685, 0.9951, 0.5638, 0.9952, 0.5908, 0.03119, 0.4511, 0.03134, 0.4818, 0.0088, 0.4865, 0.008665, 0.4592, 0.03106, 0.4451, 0.03119, 0.4511, 0.008665, 0.4592, 0.008553, 0.4539, 0.4045, 0.9667, 0.411, 0.9664, 0.4212, 0.9893, 0.4154, 0.9896, 0.9725, 0.4831, 0.9727, 0.4524, 0.9952, 0.4605, 0.9951, 0.4878, 0.9725, 0.5685, 0.9724, 0.5258, 0.995, 0.5258, 0.9951, 0.5638, 0.6022, 0.9667, 0.6072, 0.9677, 0.5957, 0.9905, 0.5913, 0.9896, 0.03078, 0.4407, 0.03106, 0.4451, 0.008553, 0.4539, 0.008297, 0.45, 0.9724, 0.5258, 0.9725, 0.4831, 0.9951, 0.4878, 0.995, 0.5258, 0.9728, 0.4464, 0.9731, 0.442, 0.9956, 0.4513, 0.9953, 0.4552, 0.03119, 0.5976, 0.03107, 0.6038, 0.008554, 0.595, 0.008667, 0.5896, 0.9728, 0.6051, 0.9727, 0.5989, 0.9952, 0.5908, 0.9953, 0.5963, 0.4113, 0.1204, 0.4048, 0.1208, 0.4157, 0.102, 0.4215, 0.1017, 0.5009, 0.6017, 0.5813, 0.6017, 0.5829, 0.6164, 0.5007, 0.6164, 0.4205, 0.6018, 0.4083, 0.6109, 0.4063, 0.6054, 0.5803, 0.4782, 0.5886, 0.4658, 0.5931, 0.4697, 0.5007, 0.4782, 0.4211, 0.4782, 0.4186, 0.4644, 0.5007, 0.4644, 0.4211, 0.4782, 0.4083, 0.4697, 0.4128, 0.4658, 0.4205, 0.6018, 0.4128, 0.6149, 0.4083, 0.6109, 0.5813, 0.6017, 0.5886, 0.6149, 0.5829, 0.6164, 0.5803, 0.4782, 0.5931, 0.4697, 0.5951, 0.475, 0.5813, 0.6017, 0.5931, 0.6109, 0.5886, 0.6149, 0.4173, 0.5404, 0.4189, 0.5774, 0.404, 0.5784, 0.4023, 0.5404, 0.4189, 0.5033, 0.4173, 0.5404, 0.4023, 0.5404, 0.404, 0.5024, 0.5825, 0.5774, 0.5841, 0.5404, 0.5991, 0.5404, 0.5974, 0.5784, 0.5813, 0.6017, 0.5825, 0.5774, 0.5974, 0.5784, 0.5951, 0.6054, 0.4211, 0.4782, 0.4189, 0.5033, 0.404, 0.5024, 0.4064, 0.475, 0.5813, 0.6017, 0.5951, 0.6054, 0.5931, 0.6109, 0.4211, 0.4782, 0.4128, 0.4658, 0.4186, 0.4644, 0.4205, 0.6018, 0.4186, 0.6164, 0.4128, 0.6149, 0.4189, 0.5774, 0.4205, 0.6018, 0.4063, 0.6054, 0.404, 0.5784, 0.4211, 0.4782, 0.4064, 0.475, 0.4083, 0.4697, 0.5825, 0.5033, 0.5803, 0.4782, 0.5951, 0.475, 0.5974, 0.5024, 0.5803, 0.4782, 0.5828, 0.4644, 0.5886, 0.4658, 0.5841, 0.5404, 0.5825, 0.5033, 0.5974, 0.5024, 0.5991, 0.5404, 0.5007, 0.5774, 0.5009, 0.6017, 0.4205, 0.6018, 0.4189, 0.5774, 0.3354, 0.3949, 0.3821, 0.4093, 0.3483, 0.4093, 0.6719, 0.4633, 0.6589, 0.4093, 0.6719, 0.3949, 0.6719, 0.6685, 0.6589, 0.6541, 0.6719, 0.6001, 0.3354, 0.3949, 0.3483, 0.4093, 0.3354, 0.4633, 0.6719, 0.6001, 0.6589, 0.6541, 0.6589, 0.615, 0.6589, 0.5704, 0.6589, 0.5704, 0.6589, 0.4986, 0.6719, 0.5317, 0.6719, 0.5317, 0.6589, 0.4986, 0.6719, 0.4633, 0.6719, 0.4633, 0.6589, 0.4986, 0.6589, 0.4451, 0.6589, 0.4093, 0.6719, 0.5317, 0.6719, 0.6001, 0.6589, 0.5704, 0.3354, 0.6685, 0.3483, 0.6541, 0.3818, 0.6541, 0.1662, 0.908, 0.1662, 0.9493, 0.101, 0.9493, 0.101, 0.908, 0.3354, 0.4633, 0.3483, 0.4093, 0.3483, 0.4497, 0.3483, 0.5041, 0.3483, 0.5041, 0.3483, 0.57, 0.3354, 0.5317, 0.3354, 0.5317, 0.3354, 0.4633, 0.3483, 0.5041, 0.3354, 0.5317, 0.3483, 0.57, 0.3354, 0.6001, 0.3354, 0.6001, 0.3483, 0.6541, 0.3354, 0.6685, 0.3483, 0.6541, 0.3354, 0.6001, 0.3483, 0.57, 0.3483, 0.6217, 0.04038, 0.03516, 0.07673, 0.01435, 0.1056, 0.03025, 0.1056, 0.03025, 0.07673, 0.01435, 0.1394, 0.01435, 0.1394, 0.01435, 0.2086, 0.01435, 0.1708, 0.02587, 0.1708, 0.02587, 0.1056, 0.03025, 0.1394, 0.01435, 0.1708, 0.02587, 0.2086, 0.01435, 0.236, 0.03025, 0.236, 0.03025, 0.2086, 0.01435, 0.2736, 0.01435, 0.2736, 0.01435, 0.3133, 0.01435, 0.3012, 0.03516, 0.3012, 0.03516, 0.236, 0.03025, 0.2736, 0.01435, 0.3027, 0.2604, 0.275, 0.2853, 0.2375, 0.2653, 0.2375, 0.2653, 0.275, 0.2853, 0.208, 0.2853, 0.208, 0.2853, 0.1377, 0.2853, 0.1723, 0.2697, 0.1723, 0.2697, 0.1377, 0.2853, 0.1071, 0.2653, 0.1071, 0.2653, 0.1377, 0.2853, 0.07435, 0.2853, 0.07435, 0.2853, 0.02984, 0.2853, 0.04188, 0.2604, 0.04188, 0.2604, 0.1071, 0.2653, 0.07435, 0.2853, 0.1723, 0.2697, 0.2375, 0.2653, 0.208, 0.2853, 0.2314, 0.908, 0.2314, 0.9493, 0.1662, 0.9493, 0.1662, 0.908, 0.1662, 0.7465, 0.1662, 0.7596, 0.101, 0.7596, 0.101, 0.7465, 0.2966, 0.908, 0.2966, 0.9493, 0.2314, 0.9493, 0.2314, 0.908, 0.2966, 0.9493, 0.2997, 0.9613, 0.2966, 0.9619, 0.2966, 0.7465, 0.2966, 0.7596, 0.2314, 0.7596, 0.2314, 0.7465, 0.101, 0.7465, 0.101, 0.7596, 0.03578, 0.7596, 0.03578, 0.7465, 0.2314, 0.7465, 0.2314, 0.7596, 0.1662, 0.7596, 0.1662, 0.7465, 0.3023, 0.9597, 0.2997, 0.9613, 0.2966, 0.9493, 0.304, 0.9572, 0.3023, 0.9597, 0.2966, 0.9493, 0.3046, 0.9543, 0.304, 0.9572, 0.2966, 0.9493, 0.3046, 0.754, 0.3046, 0.781, 0.2966, 0.7596, 0.304, 0.7511, 0.3046, 0.754, 0.2966, 0.7596, 0.3023, 0.7487, 0.304, 0.7511, 0.2966, 0.7596, 0.2997, 0.7471, 0.3023, 0.7487, 0.2966, 0.7596, 0.2966, 0.7465, 0.2997, 0.7471, 0.2966, 0.7596, 0.03578, 0.7465, 0.03578, 0.7596, 0.0327, 0.7471, 0.0327, 0.7471, 0.03578, 0.7596, 0.0301, 0.7487, 0.0301, 0.7487, 0.03578, 0.7596, 0.02836, 0.7511, 0.02836, 0.7511, 0.03578, 0.7596, 0.02775, 0.754, 0.0301, 0.9597, 0.03578, 0.9493, 0.0327, 0.9613, 0.02836, 0.9572, 0.03578, 0.9493, 0.0301, 0.9597, 0.02775, 0.9543, 0.03578, 0.9493, 0.02836, 0.9572, 0.03578, 0.7596, 0.02775, 0.7827, 0.02775, 0.754, 0.3332, 0.07326, 0.3105, 0.07188, 0.3105, 0.04429, 0.02775, 0.7827, 0.03578, 0.7596, 0.03578, 0.8003, 0.03578, 0.8003, 0.03578, 0.8542, 0.02775, 0.8269, 0.02775, 0.8269, 0.03578, 0.8542, 0.02775, 0.8844, 0.02775, 0.8844, 0.03578, 0.8542, 0.03578, 0.908, 0.03578, 0.908, 0.03578, 0.9493, 0.02775, 0.9315, 0.02775, 0.9315, 0.03578, 0.9493, 0.02775, 0.9543, 0.02775, 0.9315, 0.02775, 0.8844, 0.03578, 0.908, 0.02775, 0.8269, 0.02775, 0.7827, 0.03578, 0.8003, 0.2966, 0.7596, 0.3046, 0.781, 0.2966, 0.8003, 0.2966, 0.8003, 0.3046, 0.8271, 0.2966, 0.8542, 0.2966, 0.8542, 0.3046, 0.8878, 0.2966, 0.908, 0.2966, 0.908, 0.3046, 0.8878, 0.3046, 0.9323, 0.3046, 0.9323, 0.3046, 0.9543, 0.2966, 0.9493, 0.2966, 0.9493, 0.2966, 0.908, 0.3046, 0.9323, 0.3046, 0.8878, 0.2966, 0.8542, 0.3046, 0.8271, 0.3046, 0.8271, 0.2966, 0.8003, 0.3046, 0.781, 0.6307, 0.4093, 0.6461, 0.4146, 0.6064, 0.4146, 0.6064, 0.4146, 0.5414, 0.4146, 0.5768, 0.4093, 0.5768, 0.4093, 0.5414, 0.4146, 0.5043, 0.4093, 0.5043, 0.4093, 0.5414, 0.4146, 0.4723, 0.4146, 0.4723, 0.4146, 0.4095, 0.4146, 0.4397, 0.4093, 0.4397, 0.4093, 0.4095, 0.4146, 0.3821, 0.4093, 0.3821, 0.4093, 0.3612, 0.4146, 0.3483, 0.4093, 0.3612, 0.4146, 0.3821, 0.4093, 0.4095, 0.4146, 0.4397, 0.4093, 0.5043, 0.4093, 0.4723, 0.4146, 0.5768, 0.4093, 0.6307, 0.4093, 0.6064, 0.4146, 0.6589, 0.615, 0.6541, 0.5946, 0.6589, 0.5704, 0.6589, 0.5704, 0.6541, 0.5946, 0.6541, 0.5342, 0.6541, 0.5342, 0.6541, 0.4598, 0.6589, 0.4986, 0.6589, 0.4986, 0.6541, 0.4598, 0.6589, 0.4451, 0.6589, 0.4451, 0.6541, 0.4222, 0.6589, 0.4093, 0.6541, 0.4222, 0.6589, 0.4451, 0.6541, 0.4598, 0.6589, 0.4986, 0.6589, 0.5704, 0.6541, 0.5342, 0.6541, 0.5946, 0.6589, 0.615, 0.6541, 0.6412, 0.3332, 0.07326, 0.3332, 0.1495, 0.3105, 0.1191, 0.3332, 0.1495, 0.3332, 0.2113, 0.3105, 0.1813, 0.3105, 0.1813, 0.3332, 0.2113, 0.3105, 0.2269, 0.3105, 0.1191, 0.3332, 0.1495, 0.3105, 0.1813, 0.3332, 0.2113, 0.3332, 0.259, 0.3105, 0.2269, 0.3105, 0.07188, 0.3332, 0.07326, 0.3105, 0.1191, 0.3332, 0.03468, 0.3332, 0.07326, 0.3105, 0.04429, 0.0319, 0.1209, 0.009153, 0.1502, 0.009153, 0.07951, 0.3818, 0.6541, 0.3612, 0.6487, 0.4057, 0.6487, 0.4057, 0.6487, 0.469, 0.6487, 0.4379, 0.6541, 0.4379, 0.6541, 0.469, 0.6487, 0.5051, 0.6541, 0.5051, 0.6541, 0.469, 0.6487, 0.5393, 0.6487, 0.5393, 0.6487, 0.6063, 0.6487, 0.5673, 0.6541, 0.5673, 0.6541, 0.6063, 0.6487, 0.6279, 0.6541, 0.6279, 0.6541, 0.6461, 0.6487, 0.6589, 0.6541, 0.6461, 0.6487, 0.6279, 0.6541, 0.6063, 0.6487, 0.5673, 0.6541, 0.5051, 0.6541, 0.5393, 0.6487, 0.4379, 0.6541, 0.3818, 0.6541, 0.4057, 0.6487, 0.3483, 0.4497, 0.3531, 0.464, 0.3483, 0.5041, 0.3483, 0.5041, 0.3531, 0.464, 0.3531, 0.533, 0.3531, 0.533, 0.3531, 0.6011, 0.3483, 0.57, 0.3483, 0.57, 0.3531, 0.6011, 0.3483, 0.6217, 0.3483, 0.6217, 0.3531, 0.6412, 0.3483, 0.6541, 0.3531, 0.6412, 0.3483, 0.6217, 0.3531, 0.6011, 0.3483, 0.57, 0.3483, 0.5041, 0.3531, 0.533, 0.3531, 0.464, 0.3483, 0.4497, 0.3531, 0.4222, 0.0319, 0.1799, 0.009153, 0.1502, 0.0319, 0.1209, 0.009153, 0.2199, 0.009153, 0.1502, 0.0319, 0.1799, 0.009153, 0.2199, 0.0319, 0.228, 0.0319, 0.2515, 0.009153, 0.261, 0.009153, 0.2199, 0.0319, 0.2515, 0.0319, 0.228, 0.009153, 0.2199, 0.0319, 0.1799, 0.0319, 0.07564, 0.0319, 0.1209, 0.009153, 0.07951, 0.0319, 0.07564, 0.009153, 0.07951, 0.0319, 0.04631, 0.3354, 0.3949, 0.4397, 0.4093, 0.3821, 0.4093, 0.5768, 0.4093, 0.5043, 0.4093, 0.5041, 0.3949, 0.6719, 0.3949, 0.6589, 0.4093, 0.6307, 0.4093, 0.3354, 0.3949, 0.5041, 0.3949, 0.4397, 0.4093, 0.6719, 0.3949, 0.5768, 0.4093, 0.5041, 0.3949, 0.5768, 0.4093, 0.6719, 0.3949, 0.6307, 0.4093, 0.5825, 0.5774, 0.5813, 0.6017, 0.5009, 0.6017, 0.5007, 0.5774, 0.5803, 0.4782, 0.5007, 0.4782, 0.5007, 0.4644, 0.5828, 0.4644, 0.4205, 0.6018, 0.5009, 0.6017, 0.5007, 0.6164, 0.4186, 0.6164, 0.5958, 0.1204, 0.5036, 0.1204, 0.5036, 0.1017, 0.5857, 0.1017, 0.411, 0.9664, 0.5033, 0.9664, 0.5033, 0.9893, 0.4212, 0.9893, 0.5803, 0.4782, 0.5825, 0.5033, 0.5007, 0.5033, 0.5007, 0.4782, 0.5841, 0.5404, 0.5825, 0.5774, 0.5007, 0.5774, 0.5007, 0.5404, 0.5825, 0.5033, 0.5841, 0.5404, 0.5007, 0.5404, 0.5007, 0.5033, 0.5958, 0.1204, 0.6178, 0.2284, 0.5036, 0.2284, 0.5036, 0.1204, 0.6188, 0.8428, 0.5033, 0.8428, 0.5033, 0.8363, 0.6217, 0.8363, 0.6189, 0.2346, 0.5036, 0.2346, 0.5036, 0.2284, 0.6178, 0.2284, 0.6176, 0.8495, 0.5033, 0.8495, 0.5033, 0.8428, 0.6188, 0.8428, 0.6218, 0.2401, 0.5036, 0.2401, 0.5036, 0.2346, 0.6189, 0.2346, 0.6556, 0.7843, 0.6217, 0.8363, 0.5033, 0.8363, 0.5033, 0.7843, 0.6218, 0.2401, 0.6557, 0.2799, 0.5036, 0.2799, 0.5036, 0.2401, 0.6176, 0.8495, 0.5957, 0.9664, 0.5033, 0.9664, 0.5033, 0.8495, 0.6557, 0.2799, 0.6641, 0.3376, 0.5036, 0.3423, 0.5036, 0.2799, 0.3354, 0.6685, 0.3818, 0.6541, 0.4379, 0.6541, 0.505, 0.6685, 0.3354, 0.6685, 0.4379, 0.6541, 0.6719, 0.6685, 0.5673, 0.6541, 0.6279, 0.6541, 0.6589, 0.6541, 0.6719, 0.6685, 0.6279, 0.6541, 0.2719, 0.6612, 0.27, 0.6005, 0.328, 0.6005, 0.328, 0.6689, 0.7919, 0.465, 0.7918, 0.5334, 0.7339, 0.5334, 0.7339, 0.465, 0.6556, 0.7843, 0.5033, 0.7843, 0.5041, 0.7222, 0.6639, 0.7266, 0.2118, 0.6609, 0.212, 0.6529, 0.2719, 0.6612, 0.272, 0.665, 0.505, 0.6685, 0.5051, 0.6541, 0.5673, 0.6541, 0.5041, 0.3949, 0.5043, 0.4093, 0.4397, 0.4093, 0.328, 0.5321, 0.328, 0.6005, 0.27, 0.6005, 0.27, 0.5321, 0.328, 0.4637, 0.328, 0.5321, 0.27, 0.5321, 0.27, 0.4637, 0.7919, 0.6542, 0.792, 0.6622, 0.7318, 0.6663, 0.7319, 0.6625, 0.6639, 0.7266, 0.5041, 0.7222, 0.5047, 0.6737, 0.6716, 0.6737, 0.5033, 0.7843, 0.3511, 0.7843, 0.3427, 0.7267, 0.5041, 0.7222, 0.3434, 0.2803, 0.3515, 0.2799, 0.3431, 0.3376, 0.3392, 0.3377, 0.2118, 0.4029, 0.2115, 0.3973, 0.2722, 0.3963, 0.2721, 0.3989, 0.212, 0.4105, 0.2118, 0.4029, 0.2721, 0.3989, 0.272, 0.4026, 0.6557, 0.2799, 0.6638, 0.2803, 0.668, 0.3377, 0.6641, 0.3376, 0.7924, 0.3986, 0.792, 0.4042, 0.7317, 0.4002, 0.7317, 0.3976, 0.792, 0.4042, 0.7919, 0.4118, 0.7318, 0.4039, 0.7317, 0.4002, 0.272, 0.4026, 0.328, 0.3953, 0.328, 0.4637, 0.27, 0.4637, 0.3515, 0.2799, 0.5036, 0.2799, 0.5036, 0.3423, 0.3431, 0.3376])
_ca = me_cube_001.color_attributes.new('Attribute', 'BYTE_COLOR', 'CORNER')
_ca.data.foreach_set('color', [1.0, 1.0, 1.0, 1.0, 1.0, 1.0, 1.0, 1.0, 1.0, 1.0, 1.0, 1.0, 1.0, 1.0, 1.0, 1.0, 1.0, 1.0, 1.0, 1.0, 1.0, 1.0, 1.0, 1.0, 1.0, 1.0, 1.0, 1.0, 1.0, 1.0, 1.0, 1.0, 1.0, 1.0, 1.0, 1.0, 1.0, 1.0, 1.0, 1.0, 1.0, 1.0, 1.0, 1.0, 1.0, 1.0, 1.0, 1.0, 1.0, 1.0, 1.0, 1.0, 1.0, 1.0, 1.0, 1.0, 1.0, 1.0, 1.0, 1.0, 1.0, 1.0, 1.0, 1.0, 1.0, 1.0, 1.0, 1.0, 1.0, 1.0, 1.0, 1.0, 1.0, 1.0, 1.0, 1.0, 1.0, 1.0, 1.0, 1.0, 1.0, 1.0, 1.0, 1.0, 1.0, 1.0, 1.0, 1.0, 1.0, 1.0, 1.0, 1.0, 0.0, 0.0, 0.0, 1.0, 0.0, 0.0, 0.0, 1.0, 0.0, 0.0, 0.0, 1.0, 0.0, 0.0, 0.0, 1.0, 1.0, 1.0, 1.0, 1.0, 1.0, 1.0, 1.0, 1.0, 1.0, 1.0, 1.0, 1.0, 1.0, 1.0, 1.0, 1.0, 1.0, 1.0, 1.0, 1.0, 1.0, 1.0, 1.0, 1.0, 1.0, 1.0, 1.0, 1.0, 1.0, 1.0, 1.0, 1.0, 1.0, 1.0, 1.0, 1.0, 1.0, 1.0, 1.0, 1.0, 1.0, 1.0, 1.0, 1.0, 1.0, 1.0, 1.0, 1.0, 1.0, 1.0, 1.0, 1.0, 1.0, 1.0, 1.0, 1.0, 1.0, 1.0, 1.0, 1.0, 1.0, 1.0, 1.0, 1.0, 1.0, 1.0, 1.0, 1.0, 1.0, 1.0, 1.0, 1.0, 1.0, 1.0, 1.0, 1.0, 1.0, 1.0, 1.0, 1.0, 1.0, 1.0, 1.0, 1.0, 1.0, 1.0, 1.0, 1.0, 1.0, 1.0, 1.0, 1.0, 1.0, 1.0, 1.0, 1.0, 1.0, 1.0, 1.0, 1.0, 1.0, 1.0, 1.0, 1.0, 1.0, 1.0, 1.0, 1.0, 1.0, 1.0, 1.0, 1.0, 1.0, 1.0, 1.0, 1.0, 1.0, 1.0, 1.0, 1.0, 1.0, 1.0, 1.0, 1.0, 1.0, 1.0, 1.0, 1.0, 1.0, 1.0, 1.0, 1.0, 1.0, 1.0, 1.0, 1.0, 1.0, 1.0, 1.0, 1.0, 1.0, 1.0, 1.0, 1.0, 1.0, 1.0, 1.0, 1.0, 1.0, 1.0, 1.0, 1.0, 1.0, 1.0, 1.0, 1.0, 1.0, 1.0, 1.0, 1.0, 1.0, 1.0, 1.0, 1.0, 1.0, 1.0, 1.0, 1.0, 1.0, 1.0, 1.0, 1.0, 1.0, 1.0, 1.0, 1.0, 1.0, 1.0, 1.0, 1.0, 1.0, 1.0, 1.0, 1.0, 1.0, 1.0, 1.0, 1.0, 1.0, 1.0, 1.0, 1.0, 1.0, 1.0, 1.0, 1.0, 1.0, 1.0, 1.0, 1.0, 1.0, 1.0, 1.0, 1.0, 1.0, 1.0, 1.0, 1.0, 1.0, 1.0, 1.0, 1.0, 1.0, 1.0, 1.0, 1.0, 1.0, 1.0, 1.0, 1.0, 1.0, 1.0, 1.0, 1.0, 1.0, 1.0, 1.0, 1.0, 1.0, 1.0, 1.0, 1.0, 1.0, 1.0, 1.0, 1.0, 1.0, 1.0, 1.0, 1.0, 1.0, 1.0, 1.0, 1.0, 1.0, 1.0, 1.0, 1.0, 1.0, 1.0, 1.0, 1.0, 1.0, 1.0, 1.0, 1.0, 1.0, 1.0, 1.0, 1.0, 1.0, 1.0, 1.0, 1.0, 1.0, 1.0, 1.0, 1.0, 1.0, 1.0, 1.0, 1.0, 1.0, 1.0, 1.0, 1.0, 1.0, 1.0, 1.0, 1.0, 1.0, 1.0, 1.0, 1.0, 1.0, 1.0, 1.0, 1.0, 1.0, 1.0, 1.0, 1.0, 1.0, 1.0, 1.0, 1.0, 1.0, 1.0, 1.0, 1.0, 1.0, 1.0, 1.0, 1.0, 1.0, 1.0, 1.0, 1.0, 1.0, 1.0, 1.0, 1.0, 1.0, 1.0, 1.0, 1.0, 1.0, 1.0, 1.0, 1.0, 1.0, 1.0, 1.0, 1.0, 1.0, 1.0, 1.0, 1.0, 1.0, 1.0, 1.0, 1.0, 1.0, 1.0, 1.0, 1.0, 1.0, 1.0, 1.0, 1.0, 1.0, 1.0, 1.0, 1.0, 1.0, 1.0, 1.0, 1.0, 1.0, 1.0, 1.0, 1.0, 1.0, 1.0, 1.0, 1.0, 1.0, 1.0, 1.0, 1.0, 1.0, 1.0, 1.0, 1.0, 1.0, 1.0, 1.0, 1.0, 1.0, 1.0, 1.0, 1.0, 1.0, 1.0, 1.0, 1.0, 1.0, 1.0, 1.0, 1.0, 1.0, 1.0, 1.0, 1.0, 1.0, 1.0, 1.0, 1.0, 1.0, 1.0, 1.0, 1.0, 1.0, 1.0, 1.0, 1.0, 1.0, 1.0, 1.0, 1.0, 1.0, 1.0, 1.0, 1.0, 1.0, 1.0, 1.0, 1.0, 1.0, 1.0, 1.0, 1.0, 1.0, 1.0, 1.0, 1.0, 1.0, 1.0, 1.0, 1.0, 1.0, 1.0, 1.0, 1.0, 1.0, 1.0, 1.0, 1.0, 1.0, 1.0, 1.0, 1.0, 1.0, 1.0, 1.0, 1.0, 1.0, 1.0, 1.0, 1.0, 1.0, 1.0, 1.0, 1.0, 1.0, 1.0, 1.0, 1.0, 1.0, 1.0, 1.0, 1.0, 1.0, 1.0, 1.0, 1.0, 1.0, 1.0, 1.0, 1.0, 1.0, 1.0, 1.0, 1.0, 1.0, 1.0, 1.0, 1.0, 1.0, 1.0, 1.0, 1.0, 1.0, 1.0, 1.0, 1.0, 1.0, 1.0, 1.0, 1.0, 1.0, 1.0, 1.0, 1.0, 1.0, 1.0, 1.0, 1.0, 1.0, 1.0, 1.0, 1.0, 1.0, 1.0, 1.0, 1.0, 1.0, 1.0, 1.0, 1.0, 1.0, 1.0, 1.0, 1.0, 1.0, 1.0, 1.0, 1.0, 1.0, 1.0, 1.0, 1.0, 1.0, 1.0, 1.0, 1.0, 1.0, 1.0, 1.0, 1.0, 1.0, 1.0, 1.0, 1.0, 1.0, 1.0, 1.0, 1.0, 1.0, 1.0, 1.0, 1.0, 0.0, 0.0, 0.0, 1.0, 0.0, 0.0, 0.0, 1.0, 0.0, 0.0, 0.0, 1.0, 0.0, 0.0, 0.0, 1.0, 0.0, 0.0, 0.0, 1.0, 0.0, 0.0, 0.0, 1.0, 0.0, 0.0, 0.0, 1.0, 0.0, 0.0, 0.0, 1.0, 0.0, 0.0, 0.0, 1.0, 0.0, 0.0, 0.0, 1.0, 0.0, 0.0, 0.0, 1.0, 0.0, 0.0, 0.0, 1.0, 0.0, 0.0, 0.0, 1.0, 0.0, 0.0, 0.0, 1.0, 0.0, 0.0, 0.0, 1.0, 0.0, 0.0, 0.0, 1.0, 0.0, 0.0, 0.0, 1.0, 0.0, 0.0, 0.0, 1.0, 0.0, 0.0, 0.0, 1.0, 0.0, 0.0, 0.0, 1.0, 0.0, 0.0, 0.0, 1.0, 0.0, 0.0, 0.0, 1.0, 0.0, 0.0, 0.0, 1.0, 0.0, 0.0, 0.0, 1.0, 0.0, 0.0, 0.0, 1.0, 0.0, 0.0, 0.0, 1.0, 0.0, 0.0, 0.0, 1.0, 0.0, 0.0, 0.0, 1.0, 0.0, 0.0, 0.0, 1.0, 0.0, 0.0, 0.0, 1.0, 0.0, 0.0, 0.0, 1.0, 0.0, 0.0, 0.0, 1.0, 0.0, 0.0, 0.0, 1.0, 0.0, 0.0, 0.0, 1.0, 0.0, 0.0, 0.0, 1.0, 0.0, 0.0, 0.0, 1.0, 0.0, 0.0, 0.0, 1.0, 0.0, 0.0, 0.0, 1.0, 0.0, 0.0, 0.0, 1.0, 0.0, 0.0, 0.0, 1.0, 0.0, 0.0, 0.0, 1.0, 0.0, 0.0, 0.0, 1.0, 0.0, 0.0, 0.0, 1.0, 0.0, 0.0, 0.0, 1.0, 0.0, 0.0, 0.0, 1.0, 0.0, 0.0, 0.0, 1.0, 0.0, 0.0, 0.0, 1.0, 0.0, 0.0, 0.0, 1.0, 0.0, 0.0, 0.0, 1.0, 0.0, 0.0, 0.0, 1.0, 0.0, 0.0, 0.0, 1.0, 0.0, 0.0, 0.0, 1.0, 0.0, 0.0, 0.0, 1.0, 0.0, 0.0, 0.0, 1.0, 0.0, 0.0, 0.0, 1.0, 0.0, 0.0, 0.0, 1.0, 0.0, 0.0, 0.0, 1.0, 0.0, 0.0, 0.0, 1.0, 0.0, 0.0, 0.0, 1.0, 0.0, 0.0, 0.0, 1.0, 0.0, 0.0, 0.0, 1.0, 0.0, 0.0, 0.0, 1.0, 0.0, 0.0, 0.0, 1.0, 0.0, 0.0, 0.0, 1.0, 0.0, 0.0, 0.0, 1.0, 0.0, 0.0, 0.0, 1.0, 0.0, 0.0, 0.0, 1.0, 1.0, 1.0, 1.0, 1.0, 1.0, 1.0, 1.0, 1.0, 1.0, 1.0, 1.0, 1.0, 1.0, 1.0, 1.0, 1.0, 1.0, 1.0, 1.0, 1.0, 1.0, 1.0, 1.0, 1.0, 1.0, 1.0, 1.0, 1.0, 1.0, 1.0, 1.0, 1.0, 1.0, 1.0, 1.0, 1.0, 1.0, 1.0, 1.0, 1.0, 1.0, 1.0, 1.0, 1.0, 1.0, 1.0, 1.0, 1.0, 1.0, 1.0, 1.0, 1.0, 1.0, 1.0, 1.0, 1.0, 1.0, 1.0, 1.0, 1.0, 1.0, 1.0, 1.0, 1.0, 1.0, 1.0, 1.0, 1.0, 1.0, 1.0, 1.0, 1.0, 1.0, 1.0, 1.0, 1.0, 1.0, 1.0, 1.0, 1.0, 1.0, 1.0, 1.0, 1.0, 1.0, 1.0, 1.0, 1.0, 1.0, 1.0, 1.0, 1.0, 1.0, 1.0, 1.0, 1.0, 1.0, 1.0, 1.0, 1.0, 1.0, 1.0, 1.0, 1.0, 1.0, 1.0, 1.0, 1.0, 1.0, 1.0, 1.0, 1.0, 1.0, 1.0, 1.0, 1.0, 1.0, 1.0, 1.0, 1.0, 1.0, 1.0, 1.0, 1.0, 1.0, 1.0, 1.0, 1.0, 1.0, 1.0, 1.0, 1.0, 1.0, 1.0, 1.0, 1.0, 1.0, 1.0, 1.0, 1.0, 1.0, 1.0, 1.0, 1.0, 1.0, 1.0, 1.0, 1.0, 1.0, 1.0, 1.0, 1.0, 1.0, 1.0, 1.0, 1.0, 1.0, 1.0, 1.0, 1.0, 1.0, 1.0, 1.0, 1.0, 1.0, 1.0, 1.0, 1.0, 1.0, 1.0, 1.0, 1.0, 1.0, 1.0, 1.0, 1.0, 1.0, 1.0, 1.0, 1.0, 1.0, 1.0, 1.0, 1.0, 1.0, 1.0, 1.0, 1.0, 1.0, 1.0, 1.0, 1.0, 1.0, 1.0, 1.0, 1.0, 1.0, 1.0, 1.0, 1.0, 1.0, 1.0, 1.0, 1.0, 1.0, 1.0, 1.0, 1.0, 1.0, 1.0, 1.0, 1.0, 1.0, 1.0, 1.0, 1.0, 1.0, 1.0, 1.0, 1.0, 1.0, 1.0, 1.0, 1.0, 1.0, 1.0, 1.0, 1.0, 1.0, 1.0, 1.0, 1.0, 1.0, 1.0, 1.0, 1.0, 1.0, 1.0, 1.0, 1.0, 1.0, 1.0, 1.0, 1.0, 1.0, 1.0, 1.0, 1.0, 1.0, 1.0, 1.0, 1.0, 1.0, 1.0, 1.0, 1.0, 1.0, 1.0, 1.0, 1.0, 1.0, 1.0, 1.0, 1.0, 1.0, 1.0, 1.0, 1.0, 1.0, 1.0, 1.0, 1.0, 1.0, 1.0, 1.0, 1.0, 1.0, 1.0, 1.0, 1.0, 1.0, 1.0, 1.0, 1.0, 1.0, 1.0, 1.0, 1.0, 1.0, 1.0, 1.0, 1.0, 1.0, 1.0, 1.0, 1.0, 1.0, 1.0, 1.0, 1.0, 1.0, 1.0, 1.0, 1.0, 1.0, 1.0, 1.0, 1.0, 1.0, 1.0, 1.0, 1.0, 1.0, 1.0, 1.0, 1.0, 1.0, 1.0, 1.0, 1.0, 1.0, 1.0, 1.0, 1.0, 1.0, 1.0, 1.0, 1.0, 1.0, 1.0, 1.0, 1.0, 1.0, 1.0, 1.0, 1.0, 1.0, 1.0, 1.0, 1.0, 1.0, 1.0, 1.0, 1.0, 1.0, 1.0, 1.0, 1.0, 1.0, 1.0, 1.0, 1.0, 1.0, 1.0, 1.0, 1.0, 1.0, 1.0, 1.0, 1.0, 1.0, 1.0, 1.0, 1.0, 1.0, 1.0, 1.0, 1.0, 1.0, 1.0, 1.0, 1.0, 1.0, 1.0, 1.0, 1.0, 1.0, 1.0, 1.0, 1.0, 1.0, 1.0, 1.0, 1.0, 1.0, 1.0, 1.0, 1.0, 1.0, 1.0, 1.0, 1.0, 1.0, 1.0, 1.0, 1.0, 1.0, 1.0, 1.0, 1.0, 1.0, 1.0, 1.0, 1.0, 1.0, 1.0, 1.0, 1.0, 1.0, 1.0, 1.0, 1.0, 1.0, 1.0, 1.0, 1.0, 1.0, 1.0, 1.0, 1.0, 1.0, 1.0, 1.0, 1.0, 1.0, 1.0, 1.0, 1.0, 1.0, 1.0, 1.0, 1.0, 1.0, 1.0, 1.0, 1.0, 1.0, 1.0, 1.0, 1.0, 1.0, 1.0, 1.0, 1.0, 1.0, 1.0, 1.0, 1.0, 1.0, 1.0, 1.0, 1.0, 1.0, 1.0, 1.0, 1.0, 1.0, 1.0, 1.0, 1.0, 1.0, 1.0, 1.0, 1.0, 1.0, 1.0, 1.0, 1.0, 1.0, 1.0, 1.0, 1.0, 1.0, 1.0, 1.0, 1.0, 1.0, 1.0, 1.0, 1.0, 1.0, 1.0, 1.0, 1.0, 1.0, 1.0, 1.0, 1.0, 1.0, 1.0, 1.0, 1.0, 1.0, 1.0, 1.0, 1.0, 1.0, 1.0, 1.0, 1.0, 1.0, 1.0, 1.0, 1.0, 1.0, 1.0, 1.0, 1.0, 1.0, 1.0, 1.0, 1.0, 1.0, 1.0, 1.0, 1.0, 1.0, 1.0, 1.0, 1.0, 1.0, 1.0, 1.0, 1.0, 1.0, 1.0, 1.0, 1.0, 1.0, 1.0, 1.0, 1.0, 1.0, 1.0, 1.0, 1.0, 1.0, 1.0, 1.0, 1.0, 1.0, 1.0, 1.0, 1.0, 1.0, 1.0, 1.0, 1.0, 1.0, 1.0, 1.0, 1.0, 1.0, 1.0, 1.0, 1.0, 1.0, 1.0, 1.0, 1.0, 1.0, 1.0, 1.0, 1.0, 1.0, 1.0, 1.0, 1.0, 1.0, 1.0, 1.0, 1.0, 1.0, 1.0, 1.0, 1.0, 1.0, 1.0, 1.0, 1.0, 1.0, 1.0, 1.0, 1.0, 1.0, 1.0, 1.0, 1.0, 1.0, 1.0, 1.0, 1.0, 1.0, 1.0, 1.0, 1.0, 1.0, 1.0, 1.0, 1.0, 1.0, 1.0, 1.0, 1.0, 1.0, 1.0, 1.0, 1.0, 1.0, 1.0, 1.0, 1.0, 1.0, 1.0, 1.0, 1.0, 1.0, 1.0, 1.0, 1.0, 1.0, 1.0, 1.0, 1.0, 1.0, 1.0, 1.0, 1.0, 1.0, 1.0, 1.0, 1.0, 1.0, 1.0, 1.0, 1.0, 1.0, 1.0, 1.0, 1.0, 1.0, 1.0, 1.0, 1.0, 1.0, 1.0, 1.0, 1.0, 1.0, 1.0, 1.0, 1.0, 1.0, 1.0, 1.0, 1.0, 1.0, 1.0, 1.0, 1.0, 1.0, 1.0, 1.0, 1.0, 1.0, 1.0, 1.0, 1.0, 1.0, 1.0, 1.0, 1.0, 1.0, 1.0, 1.0, 1.0, 1.0, 1.0, 1.0, 1.0, 1.0, 1.0, 1.0, 1.0, 1.0, 1.0, 1.0, 1.0, 1.0, 1.0, 1.0, 1.0, 1.0, 1.0, 1.0, 1.0, 1.0, 1.0, 1.0, 1.0, 1.0, 1.0, 1.0, 1.0, 1.0, 1.0, 1.0, 1.0, 1.0, 1.0, 1.0, 1.0, 1.0, 1.0, 1.0, 1.0, 1.0, 1.0, 1.0, 1.0, 1.0, 1.0, 1.0, 1.0, 1.0, 1.0, 1.0, 1.0, 1.0, 1.0, 1.0, 1.0, 1.0, 1.0, 1.0, 1.0, 1.0, 1.0, 1.0, 1.0, 1.0, 1.0, 1.0, 1.0, 1.0, 1.0, 1.0, 1.0, 1.0, 1.0, 1.0, 1.0, 1.0, 1.0, 1.0, 1.0, 1.0, 1.0, 1.0, 1.0, 1.0, 1.0, 1.0, 1.0, 1.0, 1.0, 1.0, 1.0, 1.0, 1.0, 1.0, 1.0, 1.0, 1.0, 1.0, 1.0, 1.0, 1.0, 1.0, 1.0, 1.0, 1.0, 1.0, 1.0, 1.0, 1.0, 1.0, 1.0, 1.0, 1.0, 1.0, 1.0, 1.0, 1.0, 1.0, 1.0, 1.0, 1.0, 1.0, 1.0, 1.0, 1.0, 1.0, 1.0, 1.0, 1.0, 1.0, 1.0, 1.0, 1.0, 1.0, 1.0, 1.0, 1.0, 1.0, 1.0, 1.0, 1.0, 1.0, 1.0, 1.0, 1.0, 1.0, 1.0, 1.0, 1.0, 1.0, 1.0, 1.0, 1.0, 1.0, 1.0, 1.0, 1.0, 1.0, 1.0, 1.0, 1.0, 1.0, 1.0, 1.0, 1.0, 1.0, 1.0, 1.0, 1.0, 1.0, 1.0, 1.0, 1.0, 1.0, 1.0, 1.0, 1.0, 1.0, 1.0, 1.0, 1.0, 1.0, 1.0, 1.0, 1.0, 1.0, 1.0, 1.0, 1.0, 1.0, 1.0, 1.0, 1.0, 1.0, 1.0, 1.0, 1.0, 1.0, 1.0, 1.0, 1.0, 1.0, 1.0, 1.0, 1.0, 1.0, 1.0, 1.0, 1.0, 1.0, 1.0, 1.0, 1.0, 1.0, 1.0, 1.0, 1.0, 1.0, 1.0, 1.0, 1.0, 1.0, 1.0, 1.0, 1.0, 1.0, 1.0, 1.0, 1.0, 1.0, 1.0, 1.0, 1.0, 1.0, 1.0, 1.0, 1.0, 1.0, 1.0, 1.0, 1.0, 1.0, 1.0, 1.0, 1.0, 1.0, 1.0, 1.0, 1.0, 1.0, 1.0, 1.0, 1.0, 1.0, 1.0, 1.0, 1.0, 1.0, 1.0, 1.0, 1.0, 1.0, 1.0, 1.0, 1.0, 1.0, 1.0, 1.0, 1.0, 1.0, 1.0, 1.0, 1.0, 1.0, 1.0, 1.0, 1.0, 1.0, 1.0, 1.0, 1.0, 1.0, 1.0, 1.0, 1.0, 1.0, 1.0, 1.0, 1.0, 1.0, 1.0, 1.0, 1.0, 1.0, 1.0, 1.0, 1.0, 1.0, 1.0, 1.0, 1.0, 1.0, 1.0, 1.0, 1.0, 1.0, 1.0, 1.0, 1.0, 1.0, 1.0, 1.0, 1.0, 1.0, 1.0, 1.0, 1.0, 1.0, 1.0, 1.0, 1.0, 1.0, 1.0, 1.0, 1.0, 1.0, 1.0, 1.0, 1.0, 1.0, 1.0, 1.0, 1.0, 1.0, 1.0, 1.0, 1.0, 1.0, 1.0, 1.0, 1.0, 1.0, 1.0, 1.0, 1.0, 1.0, 1.0, 1.0, 1.0, 1.0, 1.0, 1.0, 1.0, 1.0, 1.0, 1.0, 1.0, 1.0, 1.0, 1.0, 1.0, 1.0, 1.0, 1.0, 1.0, 1.0, 1.0, 1.0, 1.0, 1.0, 1.0, 1.0, 1.0, 1.0, 1.0, 1.0, 1.0, 1.0, 1.0, 1.0, 1.0, 1.0, 1.0, 1.0, 1.0, 1.0, 1.0, 1.0, 1.0, 1.0, 1.0, 1.0, 1.0, 1.0, 1.0, 1.0, 1.0, 1.0, 1.0, 1.0, 1.0, 1.0, 1.0, 1.0, 1.0, 1.0, 1.0, 1.0, 1.0, 1.0, 1.0, 1.0, 1.0, 1.0, 1.0, 1.0, 1.0, 1.0, 1.0, 1.0, 1.0, 1.0, 1.0, 1.0, 1.0, 1.0, 1.0, 1.0, 1.0, 1.0, 1.0, 1.0, 1.0, 1.0, 1.0, 1.0, 1.0, 1.0, 1.0, 1.0, 1.0, 1.0, 1.0, 1.0, 1.0, 1.0, 1.0, 1.0, 1.0, 1.0, 1.0, 1.0, 1.0, 1.0, 1.0, 1.0, 1.0, 1.0, 1.0, 1.0, 1.0, 1.0, 1.0, 1.0, 1.0, 1.0, 1.0, 1.0, 1.0, 1.0, 1.0, 1.0, 1.0, 1.0, 1.0, 1.0, 1.0, 1.0, 1.0, 1.0, 1.0, 1.0, 1.0, 1.0, 1.0, 1.0, 1.0, 1.0, 1.0, 1.0, 1.0, 1.0, 1.0, 1.0, 1.0, 1.0, 1.0, 1.0, 1.0, 1.0, 1.0, 1.0, 1.0, 1.0, 1.0, 1.0, 1.0, 1.0, 1.0, 1.0, 1.0, 1.0, 1.0, 1.0, 1.0, 1.0, 1.0, 1.0, 1.0, 1.0, 1.0, 1.0, 1.0, 1.0, 1.0, 1.0, 1.0, 1.0, 1.0, 1.0, 1.0, 1.0, 1.0, 1.0, 1.0, 1.0, 1.0, 1.0, 1.0, 1.0, 1.0, 1.0, 1.0, 1.0, 1.0, 1.0, 1.0, 1.0, 1.0, 1.0, 1.0, 1.0, 1.0, 1.0, 1.0, 1.0, 1.0, 1.0, 1.0, 1.0, 1.0, 1.0, 1.0, 1.0, 1.0, 1.0, 1.0, 1.0, 1.0, 1.0, 1.0, 1.0, 1.0, 1.0, 1.0, 1.0, 1.0, 1.0, 1.0, 1.0, 1.0, 1.0, 1.0, 1.0, 1.0, 1.0, 1.0, 1.0, 1.0, 1.0, 1.0, 1.0, 1.0, 1.0, 1.0, 1.0, 1.0, 1.0, 1.0, 1.0, 1.0, 1.0, 1.0, 1.0, 1.0, 1.0, 1.0, 1.0, 1.0, 1.0, 1.0, 1.0, 1.0, 1.0, 1.0, 1.0, 1.0, 1.0, 1.0, 1.0, 1.0, 1.0, 1.0, 1.0, 1.0, 1.0, 1.0, 1.0, 1.0, 1.0, 1.0, 1.0, 1.0, 1.0, 1.0, 1.0, 1.0, 1.0, 1.0, 1.0, 1.0, 1.0, 1.0, 1.0, 1.0, 1.0, 1.0, 1.0, 1.0, 1.0, 1.0, 1.0, 1.0, 1.0, 1.0, 1.0, 1.0, 1.0, 1.0, 1.0, 1.0, 1.0, 1.0, 1.0, 1.0, 1.0, 1.0, 1.0, 1.0, 1.0, 1.0, 1.0, 1.0, 1.0, 1.0, 1.0, 1.0, 1.0, 1.0, 1.0, 1.0, 1.0, 1.0, 1.0, 1.0, 1.0, 1.0, 1.0, 1.0, 1.0, 1.0, 1.0, 1.0, 1.0, 1.0, 1.0, 1.0, 1.0, 1.0, 1.0, 1.0, 1.0, 1.0, 1.0, 1.0, 1.0, 1.0, 1.0, 1.0, 1.0, 1.0, 1.0, 1.0, 1.0, 1.0, 1.0, 1.0, 1.0, 1.0, 1.0, 1.0, 1.0, 1.0, 1.0, 1.0, 1.0, 1.0, 1.0, 1.0, 1.0, 1.0, 1.0, 1.0, 1.0, 1.0, 1.0, 1.0, 1.0, 1.0, 1.0, 1.0, 1.0, 1.0, 1.0, 1.0, 1.0, 1.0, 1.0, 1.0, 1.0, 1.0, 1.0, 1.0, 1.0, 1.0, 1.0, 1.0, 1.0, 1.0, 1.0, 1.0, 1.0, 1.0, 1.0, 1.0, 1.0, 1.0, 1.0, 1.0, 1.0, 1.0, 1.0, 1.0, 1.0, 1.0, 1.0, 1.0, 1.0, 1.0, 1.0, 1.0, 1.0, 1.0, 1.0, 1.0, 1.0, 1.0, 1.0, 1.0, 1.0, 1.0, 1.0, 1.0, 1.0, 1.0, 1.0, 1.0, 1.0, 1.0, 1.0, 1.0, 1.0, 1.0, 1.0, 1.0, 1.0, 1.0, 1.0, 1.0, 1.0, 1.0, 1.0, 1.0, 1.0, 1.0, 1.0, 1.0, 1.0, 1.0, 1.0, 1.0, 1.0, 1.0, 1.0, 1.0, 1.0, 1.0, 1.0, 1.0, 1.0, 1.0, 1.0, 1.0, 1.0, 1.0, 1.0, 1.0, 1.0, 1.0, 1.0, 1.0, 1.0, 1.0, 1.0, 1.0, 1.0, 1.0, 1.0, 1.0, 1.0, 1.0, 1.0, 1.0, 1.0, 1.0, 1.0, 1.0, 1.0, 1.0, 1.0, 1.0, 1.0, 1.0, 1.0, 1.0, 1.0, 1.0, 1.0, 1.0, 1.0, 1.0, 1.0, 1.0, 1.0, 1.0, 1.0, 1.0, 1.0, 1.0, 1.0, 1.0, 1.0, 1.0, 1.0, 1.0, 1.0, 1.0, 1.0, 1.0, 1.0, 1.0, 1.0, 1.0, 1.0, 1.0, 1.0, 1.0, 1.0, 1.0, 1.0, 1.0, 1.0, 1.0, 1.0, 1.0, 1.0, 1.0, 1.0, 1.0, 1.0, 1.0, 1.0, 1.0, 1.0, 1.0, 1.0, 1.0, 1.0, 1.0, 1.0, 1.0, 1.0, 1.0, 1.0, 1.0, 1.0, 1.0, 1.0, 1.0, 1.0, 1.0, 1.0, 1.0, 1.0, 1.0, 1.0, 1.0, 1.0, 1.0, 1.0, 1.0, 1.0, 1.0, 1.0, 1.0, 1.0, 1.0, 1.0, 1.0, 1.0, 1.0, 1.0, 1.0, 1.0, 1.0, 1.0, 1.0, 1.0, 1.0, 1.0, 1.0, 1.0, 1.0, 1.0, 1.0, 1.0, 1.0, 1.0, 1.0, 1.0, 1.0, 1.0, 1.0, 1.0, 1.0, 1.0, 1.0, 1.0, 1.0, 1.0, 1.0, 1.0, 1.0, 1.0, 1.0, 1.0, 1.0, 1.0, 1.0, 1.0, 1.0, 1.0, 1.0, 1.0, 1.0, 1.0, 1.0, 1.0, 1.0, 1.0, 1.0, 1.0, 1.0, 1.0, 1.0, 1.0, 1.0, 1.0, 1.0, 1.0, 1.0, 1.0, 1.0, 1.0, 1.0, 1.0, 1.0, 1.0, 1.0, 1.0, 1.0, 1.0, 1.0, 1.0, 1.0, 1.0, 1.0, 1.0, 1.0, 1.0, 1.0, 1.0, 1.0, 1.0, 1.0, 1.0, 1.0, 1.0, 1.0, 1.0, 1.0, 1.0, 1.0, 1.0, 1.0, 1.0, 1.0, 1.0, 1.0, 1.0, 1.0, 1.0, 1.0, 1.0, 1.0, 1.0, 1.0, 1.0, 1.0, 1.0, 1.0, 1.0, 1.0, 1.0, 1.0, 1.0, 1.0, 1.0, 1.0, 1.0, 1.0, 1.0, 1.0, 1.0, 1.0, 1.0, 1.0, 1.0, 1.0, 1.0, 1.0, 1.0, 1.0, 1.0, 1.0, 1.0, 1.0, 1.0, 1.0, 1.0, 1.0, 1.0, 1.0, 1.0, 1.0, 1.0, 1.0, 1.0, 1.0, 1.0, 1.0, 1.0, 1.0, 1.0, 1.0, 1.0, 1.0, 1.0, 1.0, 1.0, 1.0, 1.0, 1.0, 1.0, 1.0, 1.0, 1.0, 1.0, 1.0, 1.0, 1.0, 1.0, 1.0, 1.0, 1.0, 1.0, 1.0, 1.0, 1.0, 1.0, 1.0, 1.0, 1.0, 1.0, 1.0, 1.0, 1.0, 1.0, 1.0, 1.0, 1.0, 1.0, 1.0, 1.0, 1.0, 1.0, 1.0, 1.0, 1.0, 1.0, 1.0, 1.0, 1.0, 1.0, 1.0, 1.0, 1.0, 1.0, 1.0, 1.0, 1.0, 1.0, 1.0, 1.0, 1.0, 1.0, 1.0, 1.0, 1.0, 1.0, 1.0, 1.0, 1.0, 1.0, 1.0, 1.0, 1.0, 1.0, 1.0, 1.0, 1.0, 1.0, 1.0, 1.0, 1.0, 1.0, 1.0, 1.0, 1.0, 1.0, 1.0, 1.0, 1.0, 1.0, 1.0, 1.0, 1.0, 1.0, 1.0, 1.0, 1.0, 1.0, 1.0, 1.0, 1.0, 1.0, 1.0, 1.0, 1.0, 1.0, 1.0, 1.0, 1.0, 1.0, 1.0, 1.0, 1.0, 1.0, 1.0, 1.0, 1.0, 1.0, 1.0, 1.0, 1.0, 1.0, 1.0, 1.0, 1.0, 1.0, 1.0, 1.0, 1.0, 1.0, 1.0, 1.0, 1.0, 1.0, 1.0, 1.0, 1.0, 1.0, 1.0, 1.0, 1.0, 1.0, 1.0, 1.0, 1.0, 1.0, 1.0, 1.0, 1.0, 1.0, 1.0, 1.0, 1.0, 1.0, 1.0, 1.0, 1.0, 1.0, 1.0, 1.0, 1.0, 1.0, 1.0, 1.0, 1.0, 1.0, 1.0, 1.0, 1.0, 1.0, 1.0, 1.0, 1.0, 1.0, 1.0, 1.0, 1.0, 1.0, 1.0, 1.0, 1.0, 1.0, 1.0, 1.0, 1.0, 1.0, 1.0, 1.0, 1.0, 1.0, 1.0, 1.0, 1.0, 1.0, 1.0, 1.0, 1.0, 1.0, 1.0, 1.0, 1.0, 1.0, 1.0, 1.0, 1.0, 1.0, 1.0, 1.0, 1.0, 1.0, 1.0, 1.0, 1.0, 1.0, 1.0, 1.0, 1.0, 1.0, 1.0, 1.0, 1.0, 1.0, 1.0, 1.0, 1.0, 1.0, 1.0, 1.0, 1.0, 1.0, 1.0, 1.0, 1.0, 1.0, 1.0, 1.0, 1.0, 1.0, 1.0, 1.0, 1.0, 1.0, 1.0, 1.0, 1.0, 1.0, 1.0, 1.0, 1.0, 1.0, 1.0, 1.0, 1.0, 1.0, 1.0, 1.0, 1.0, 1.0, 1.0, 1.0, 1.0, 1.0, 1.0, 1.0, 1.0, 1.0, 1.0, 1.0, 1.0, 1.0, 1.0, 1.0, 1.0, 1.0, 1.0, 1.0, 1.0, 1.0, 1.0, 1.0, 1.0, 1.0, 1.0, 1.0, 1.0, 1.0, 1.0, 1.0, 1.0, 1.0, 1.0, 1.0, 1.0, 1.0, 1.0, 1.0, 1.0, 1.0, 1.0, 1.0, 1.0, 1.0, 1.0, 1.0, 1.0, 1.0, 1.0, 1.0, 1.0, 1.0, 1.0, 1.0, 1.0, 1.0, 1.0, 1.0, 1.0, 1.0, 1.0, 1.0, 1.0, 1.0, 1.0, 1.0, 1.0, 1.0, 1.0, 1.0, 1.0, 1.0, 1.0, 1.0, 1.0, 1.0, 1.0, 1.0, 1.0, 1.0, 1.0, 1.0, 1.0, 1.0, 1.0, 1.0, 1.0, 1.0, 1.0, 1.0, 1.0, 1.0, 1.0, 1.0, 1.0, 1.0, 1.0, 1.0, 1.0, 1.0, 1.0, 1.0, 1.0, 1.0, 1.0, 1.0, 1.0, 1.0, 1.0, 1.0, 1.0, 1.0, 1.0, 1.0, 1.0, 1.0, 1.0, 1.0, 1.0, 1.0, 1.0, 1.0, 1.0, 1.0, 1.0, 1.0, 1.0, 1.0, 1.0, 1.0, 1.0, 1.0, 1.0, 1.0, 1.0, 1.0, 1.0, 1.0, 1.0, 1.0, 1.0, 1.0, 1.0, 1.0, 1.0, 1.0, 1.0, 1.0, 1.0, 1.0, 1.0, 1.0, 1.0, 1.0, 1.0, 1.0, 1.0, 1.0, 1.0, 1.0, 1.0, 1.0, 1.0, 1.0, 1.0, 1.0, 1.0, 1.0, 1.0, 1.0, 1.0, 1.0, 1.0, 1.0, 1.0, 1.0, 1.0, 1.0, 1.0, 1.0, 1.0, 1.0, 1.0, 1.0, 1.0, 1.0, 1.0, 1.0, 1.0, 1.0, 1.0, 1.0, 1.0, 1.0, 1.0, 1.0, 1.0, 1.0, 1.0, 1.0, 1.0, 1.0, 1.0, 1.0, 1.0, 1.0, 1.0, 1.0, 1.0, 1.0, 1.0, 1.0, 1.0, 1.0, 1.0, 1.0, 1.0, 1.0, 1.0, 1.0, 1.0, 1.0, 1.0, 1.0, 1.0, 1.0, 1.0, 1.0, 1.0, 1.0, 1.0, 1.0, 1.0, 1.0, 1.0, 1.0, 1.0, 1.0, 1.0, 1.0, 1.0, 1.0, 1.0, 1.0, 1.0, 1.0, 1.0, 1.0, 1.0, 1.0, 1.0, 1.0, 1.0, 1.0, 1.0, 1.0, 1.0, 1.0, 1.0, 1.0, 1.0, 1.0, 1.0, 1.0, 1.0, 1.0, 1.0, 1.0, 1.0, 1.0, 1.0, 1.0, 1.0, 1.0, 1.0, 1.0, 1.0, 1.0, 1.0, 1.0, 1.0, 1.0, 1.0, 1.0, 1.0, 1.0, 1.0, 1.0, 1.0, 1.0, 1.0, 1.0, 1.0, 1.0, 1.0, 1.0, 1.0, 1.0, 1.0, 1.0, 1.0, 1.0, 1.0, 1.0, 1.0, 1.0, 1.0, 1.0, 1.0, 1.0, 1.0, 1.0, 1.0, 1.0, 1.0, 1.0, 1.0, 1.0, 1.0, 1.0, 1.0, 1.0, 1.0, 1.0, 1.0, 1.0, 1.0, 1.0, 1.0, 1.0, 1.0, 1.0, 1.0, 1.0, 1.0, 1.0, 1.0, 1.0, 1.0, 1.0, 1.0, 1.0, 1.0, 1.0, 1.0, 1.0, 1.0, 1.0, 1.0, 1.0, 1.0, 1.0, 1.0, 1.0, 1.0, 1.0, 1.0, 1.0, 1.0, 1.0, 1.0, 1.0, 1.0, 1.0, 1.0, 1.0, 1.0, 1.0, 1.0, 1.0, 1.0, 1.0, 1.0, 1.0, 1.0, 1.0, 1.0, 1.0, 1.0, 1.0, 1.0, 1.0, 1.0, 1.0, 1.0, 1.0, 1.0, 1.0, 1.0, 1.0, 1.0, 1.0, 1.0, 1.0, 1.0, 1.0, 1.0, 1.0, 1.0, 1.0, 1.0, 1.0, 1.0, 1.0, 1.0, 1.0, 1.0, 1.0, 1.0, 1.0, 1.0, 1.0, 1.0, 1.0, 1.0, 1.0, 1.0, 1.0, 1.0, 1.0, 1.0, 1.0, 1.0, 1.0, 1.0, 1.0, 1.0, 1.0, 1.0, 1.0, 1.0, 1.0, 1.0, 1.0, 1.0, 1.0, 1.0, 1.0, 1.0, 1.0, 1.0, 1.0, 1.0, 1.0, 1.0, 1.0, 1.0, 1.0, 1.0, 1.0, 1.0, 1.0, 1.0, 1.0, 1.0, 1.0, 1.0, 1.0, 1.0, 1.0, 1.0, 1.0, 1.0, 1.0, 1.0, 1.0, 1.0, 1.0, 1.0, 1.0, 1.0, 1.0, 1.0, 1.0, 1.0, 1.0, 1.0, 1.0, 1.0, 1.0, 1.0, 1.0, 1.0, 1.0, 1.0, 1.0, 1.0, 1.0, 1.0, 1.0, 1.0, 1.0, 1.0, 1.0, 1.0, 1.0, 1.0, 1.0, 1.0, 1.0, 1.0, 1.0, 1.0, 1.0, 1.0, 1.0, 1.0, 1.0, 1.0, 1.0, 1.0, 1.0, 1.0, 1.0, 1.0, 1.0, 1.0, 1.0, 1.0, 1.0, 1.0, 1.0, 1.0, 1.0, 1.0, 1.0, 1.0, 1.0, 1.0, 1.0, 1.0, 1.0, 1.0, 1.0, 1.0, 1.0, 1.0, 1.0, 1.0, 1.0, 1.0, 1.0, 1.0, 1.0, 1.0, 1.0, 1.0, 1.0, 1.0, 1.0, 1.0, 1.0, 1.0, 1.0, 1.0, 1.0, 1.0, 1.0, 1.0, 1.0, 1.0, 1.0, 1.0, 1.0, 1.0, 1.0, 1.0, 1.0, 1.0, 1.0, 1.0, 1.0, 1.0, 1.0, 1.0, 1.0, 1.0, 1.0, 1.0, 1.0, 1.0, 1.0, 1.0, 1.0, 1.0, 1.0, 1.0, 1.0, 1.0, 1.0, 1.0, 1.0, 1.0, 0.0, 0.0, 0.0, 1.0, 0.0, 0.0, 0.0, 1.0, 0.0, 0.0, 0.0, 1.0, 0.0, 0.0, 0.0, 1.0, 1.0, 1.0, 1.0, 1.0, 1.0, 1.0, 1.0, 1.0, 1.0, 1.0, 1.0, 1.0, 1.0, 1.0, 1.0, 1.0, 1.0, 1.0, 1.0, 1.0, 1.0, 1.0, 1.0, 1.0, 1.0, 1.0, 1.0, 1.0, 1.0, 1.0, 1.0, 1.0, 1.0, 1.0, 1.0, 1.0, 1.0, 1.0, 1.0, 1.0, 1.0, 1.0, 1.0, 1.0, 1.0, 1.0, 1.0, 1.0, 1.0, 1.0, 1.0, 1.0, 1.0, 1.0, 1.0, 1.0, 1.0, 1.0, 1.0, 1.0, 1.0, 1.0, 1.0, 1.0, 1.0, 1.0, 1.0, 1.0, 1.0, 1.0, 1.0, 1.0, 1.0, 1.0, 1.0, 1.0, 1.0, 1.0, 1.0, 1.0, 1.0, 1.0, 1.0, 1.0, 1.0, 1.0, 1.0, 1.0, 1.0, 1.0, 1.0, 1.0, 1.0, 1.0, 1.0, 1.0, 1.0, 1.0, 1.0, 1.0, 1.0, 1.0, 1.0, 1.0, 1.0, 1.0, 1.0, 1.0, 1.0, 1.0, 1.0, 1.0, 1.0, 1.0, 1.0, 1.0, 1.0, 1.0, 1.0, 1.0, 1.0, 1.0, 1.0, 1.0, 1.0, 1.0, 1.0, 1.0, 1.0, 1.0, 1.0, 1.0, 1.0, 1.0, 1.0, 1.0, 1.0, 1.0, 1.0, 1.0, 1.0, 1.0, 1.0, 1.0, 1.0, 1.0, 1.0, 1.0, 1.0, 1.0, 1.0, 1.0, 1.0, 1.0, 1.0, 1.0, 1.0, 1.0, 1.0, 1.0, 1.0, 1.0, 1.0, 1.0, 1.0, 1.0, 1.0, 1.0, 1.0, 1.0, 1.0, 1.0, 1.0, 1.0, 1.0, 1.0, 1.0, 1.0, 1.0, 1.0, 1.0, 1.0, 1.0, 1.0, 1.0, 1.0, 1.0, 1.0, 1.0, 1.0, 1.0, 1.0, 1.0, 1.0, 1.0, 1.0, 1.0, 1.0, 1.0, 1.0, 1.0, 1.0, 1.0, 1.0, 1.0, 1.0, 1.0, 1.0, 1.0, 1.0, 1.0, 1.0, 1.0, 1.0, 1.0, 1.0, 1.0, 1.0, 1.0, 1.0, 1.0, 1.0, 1.0, 1.0, 1.0, 1.0, 1.0, 1.0, 1.0, 1.0, 1.0, 1.0, 1.0, 1.0, 1.0, 1.0, 1.0, 1.0, 1.0, 1.0, 1.0, 1.0, 1.0, 1.0, 1.0, 1.0, 1.0, 1.0, 1.0, 1.0, 1.0, 1.0, 1.0, 1.0, 1.0, 1.0, 1.0, 1.0, 1.0, 1.0, 1.0, 1.0, 1.0, 1.0, 1.0, 1.0, 1.0, 1.0, 1.0, 1.0, 1.0, 1.0, 0.0, 0.0, 0.0, 1.0, 0.0, 0.0, 0.0, 1.0, 0.0, 0.0, 0.0, 1.0, 0.0, 0.0, 0.0, 1.0, 0.0, 0.0, 0.0, 1.0, 0.0, 0.0, 0.0, 1.0, 0.0, 0.0, 0.0, 1.0, 0.0, 0.0, 0.0, 1.0, 0.0, 0.0, 0.0, 1.0, 0.0, 0.0, 0.0, 1.0, 0.0, 0.0, 0.0, 1.0, 0.0, 0.0, 0.0, 1.0, 0.0, 0.0, 0.0, 1.0, 0.0, 0.0, 0.0, 1.0, 0.0, 0.0, 0.0, 1.0, 0.0, 0.0, 0.0, 1.0, 0.0, 0.0, 0.0, 1.0, 0.0, 0.0, 0.0, 1.0, 0.0, 0.0, 0.0, 1.0, 0.0, 0.0, 0.0, 1.0, 0.0, 0.0, 0.0, 1.0, 0.0, 0.0, 0.0, 1.0, 0.0, 0.0, 0.0, 1.0, 0.0, 0.0, 0.0, 1.0, 0.0, 0.0, 0.0, 1.0, 0.0, 0.0, 0.0, 1.0, 0.0, 0.0, 0.0, 1.0, 0.0, 0.0, 0.0, 1.0, 0.0, 0.0, 0.0, 1.0, 0.0, 0.0, 0.0, 1.0, 0.0, 0.0, 0.0, 1.0, 0.0, 0.0, 0.0, 1.0, 0.0, 0.0, 0.0, 1.0, 0.0, 0.0, 0.0, 1.0, 0.0, 0.0, 0.0, 1.0, 0.0, 0.0, 0.0, 1.0, 0.0, 0.0, 0.0, 1.0, 0.0, 0.0, 0.0, 1.0, 0.0, 0.0, 0.0, 1.0, 0.0, 0.0, 0.0, 1.0, 0.0, 0.0, 0.0, 1.0, 0.0, 0.0, 0.0, 1.0, 0.0, 0.0, 0.0, 1.0, 0.0, 0.0, 0.0, 1.0, 0.0, 0.0, 0.0, 1.0, 0.0, 0.0, 0.0, 1.0, 0.0, 0.0, 0.0, 1.0, 0.0, 0.0, 0.0, 1.0, 0.0, 0.0, 0.0, 1.0, 0.0, 0.0, 0.0, 1.0, 0.0, 0.0, 0.0, 1.0, 0.0, 0.0, 0.0, 1.0, 0.0, 0.0, 0.0, 1.0, 0.0, 0.0, 0.0, 1.0, 0.0, 0.0, 0.0, 1.0, 0.0, 0.0, 0.0, 1.0, 0.0, 0.0, 0.0, 1.0, 0.0, 0.0, 0.0, 1.0, 0.0, 0.0, 0.0, 1.0, 0.0, 0.0, 0.0, 1.0, 0.0, 0.0, 0.0, 1.0, 0.0, 0.0, 0.0, 1.0, 0.0, 0.0, 0.0, 1.0, 0.0, 0.0, 0.0, 1.0, 0.0, 0.0, 0.0, 1.0, 0.0, 0.0, 0.0, 1.0, 0.0, 0.0, 0.0, 1.0, 0.0, 0.0, 0.0, 1.0, 0.0, 0.0, 0.0, 1.0, 0.0, 0.0, 0.0, 1.0, 0.0, 0.0, 0.0, 1.0, 0.0, 0.0, 0.0, 1.0, 0.0, 0.0, 0.0, 1.0, 0.0, 0.0, 0.0, 1.0, 0.0, 0.0, 0.0, 1.0, 1.0, 1.0, 1.0, 1.0, 1.0, 1.0, 1.0, 1.0, 1.0, 1.0, 1.0, 1.0, 0.0, 0.0, 0.0, 1.0, 0.0, 0.0, 0.0, 1.0, 0.0, 0.0, 0.0, 1.0, 0.0, 0.0, 0.0, 1.0, 0.0, 0.0, 0.0, 1.0, 0.0, 0.0, 0.0, 1.0, 0.0, 0.0, 0.0, 1.0, 0.0, 0.0, 0.0, 1.0, 0.0, 0.0, 0.0, 1.0, 0.0, 0.0, 0.0, 1.0, 0.0, 0.0, 0.0, 1.0, 0.0, 0.0, 0.0, 1.0, 0.0, 0.0, 0.0, 1.0, 0.0, 0.0, 0.0, 1.0, 0.0, 0.0, 0.0, 1.0, 0.0, 0.0, 0.0, 1.0, 0.0, 0.0, 0.0, 1.0, 0.0, 0.0, 0.0, 1.0, 0.0, 0.0, 0.0, 1.0, 0.0, 0.0, 0.0, 1.0, 0.0, 0.0, 0.0, 1.0, 0.0, 0.0, 0.0, 1.0, 0.0, 0.0, 0.0, 1.0, 0.0, 0.0, 0.0, 1.0, 0.0, 0.0, 0.0, 1.0, 0.0, 0.0, 0.0, 1.0, 0.0, 0.0, 0.0, 1.0, 0.0, 0.0, 0.0, 1.0, 0.0, 0.0, 0.0, 1.0, 0.0, 0.0, 0.0, 1.0, 0.0, 0.0, 0.0, 1.0, 0.0, 0.0, 0.0, 1.0, 0.0, 0.0, 0.0, 1.0, 0.0, 0.0, 0.0, 1.0, 0.0, 0.0, 0.0, 1.0, 0.0, 0.0, 0.0, 1.0, 0.0, 0.0, 0.0, 1.0, 0.0, 0.0, 0.0, 1.0, 0.0, 0.0, 0.0, 1.0, 0.0, 0.0, 0.0, 1.0, 0.0, 0.0, 0.0, 1.0, 0.0, 0.0, 0.0, 1.0, 0.0, 0.0, 0.0, 1.0, 0.0, 0.0, 0.0, 1.0, 0.0, 0.0, 0.0, 1.0, 0.0, 0.0, 0.0, 1.0, 0.0, 0.0, 0.0, 1.0, 0.0, 0.0, 0.0, 1.0, 1.0, 1.0, 1.0, 1.0, 1.0, 1.0, 1.0, 1.0, 1.0, 1.0, 1.0, 1.0, 1.0, 1.0, 1.0, 1.0, 1.0, 1.0, 1.0, 1.0, 1.0, 1.0, 1.0, 1.0, 1.0, 1.0, 1.0, 1.0, 1.0, 1.0, 1.0, 1.0, 1.0, 1.0, 1.0, 1.0, 1.0, 1.0, 1.0, 1.0, 1.0, 1.0, 1.0, 1.0, 1.0, 1.0, 1.0, 1.0, 1.0, 1.0, 1.0, 1.0, 1.0, 1.0, 1.0, 1.0, 1.0, 1.0, 1.0, 1.0, 1.0, 1.0, 1.0, 1.0, 1.0, 1.0, 1.0, 1.0, 1.0, 1.0, 1.0, 1.0, 1.0, 1.0, 1.0, 1.0, 1.0, 1.0, 1.0, 1.0, 1.0, 1.0, 1.0, 1.0, 1.0, 1.0, 1.0, 1.0, 1.0, 1.0, 1.0, 1.0, 1.0, 1.0, 1.0, 1.0, 1.0, 1.0, 1.0, 1.0, 1.0, 1.0, 1.0, 1.0, 1.0, 1.0, 1.0, 1.0, 1.0, 1.0, 1.0, 1.0, 1.0, 1.0, 1.0, 1.0, 1.0, 1.0, 1.0, 1.0, 1.0, 1.0, 1.0, 1.0, 1.0, 1.0, 1.0, 1.0, 1.0, 1.0, 1.0, 1.0, 1.0, 1.0, 1.0, 1.0, 1.0, 1.0, 1.0, 1.0, 1.0, 1.0, 1.0, 1.0, 1.0, 1.0, 1.0, 1.0, 1.0, 1.0, 1.0, 1.0, 1.0, 1.0, 1.0, 1.0, 1.0, 1.0, 1.0, 1.0, 1.0, 1.0, 1.0, 1.0, 1.0, 1.0, 1.0, 1.0, 1.0, 1.0, 1.0, 1.0, 1.0, 1.0, 1.0, 1.0, 1.0, 1.0, 1.0, 1.0, 1.0, 1.0, 1.0, 1.0, 1.0, 1.0, 1.0, 1.0, 1.0, 1.0, 1.0, 1.0, 1.0, 1.0, 1.0, 1.0, 1.0, 1.0, 1.0, 1.0, 1.0, 1.0, 1.0, 1.0, 1.0, 1.0, 1.0, 1.0, 1.0, 1.0, 1.0, 1.0, 1.0, 1.0, 1.0, 1.0, 1.0, 1.0, 1.0, 1.0, 1.0, 1.0, 1.0, 1.0, 1.0, 1.0, 1.0, 1.0, 1.0, 1.0, 1.0, 1.0, 1.0, 1.0, 1.0, 1.0, 1.0, 1.0, 1.0, 1.0, 1.0, 1.0, 1.0, 1.0, 1.0, 1.0, 1.0, 1.0, 1.0, 1.0, 1.0, 1.0, 1.0, 1.0, 1.0, 1.0, 1.0, 1.0, 1.0, 1.0, 1.0, 1.0, 1.0, 1.0, 1.0, 1.0, 1.0, 1.0, 1.0, 1.0, 1.0, 1.0, 1.0, 1.0, 1.0, 1.0, 1.0, 1.0, 1.0, 1.0, 1.0, 1.0, 1.0, 1.0, 1.0, 1.0, 1.0, 1.0, 1.0, 1.0, 1.0, 1.0, 1.0, 1.0, 1.0, 1.0, 1.0, 1.0, 1.0, 1.0, 1.0, 1.0, 1.0, 1.0, 1.0, 1.0, 1.0, 1.0, 1.0, 1.0, 1.0, 1.0, 1.0, 1.0, 1.0, 1.0, 1.0, 1.0, 1.0, 1.0, 1.0, 1.0, 1.0, 1.0, 1.0, 1.0, 1.0, 1.0, 1.0, 1.0, 1.0, 1.0, 1.0, 1.0, 1.0, 1.0, 1.0, 1.0, 1.0, 1.0, 1.0, 1.0, 1.0, 1.0, 1.0, 1.0, 1.0, 1.0, 1.0, 1.0, 1.0, 1.0, 1.0, 1.0, 1.0, 1.0, 1.0, 1.0, 1.0, 1.0, 1.0, 1.0, 1.0, 1.0, 1.0, 1.0, 1.0, 1.0, 1.0, 1.0, 1.0, 1.0, 1.0, 1.0, 1.0, 1.0, 1.0, 1.0, 1.0, 1.0, 1.0, 1.0, 1.0, 1.0, 1.0, 1.0, 1.0, 1.0, 1.0, 1.0, 1.0, 1.0, 1.0, 1.0, 1.0, 1.0, 1.0, 1.0, 1.0, 1.0, 1.0, 1.0, 1.0, 1.0, 1.0, 1.0, 1.0, 1.0, 1.0, 1.0, 1.0, 1.0, 1.0, 1.0, 1.0, 1.0, 1.0, 1.0, 1.0, 1.0, 1.0, 1.0, 1.0, 1.0, 1.0, 1.0, 1.0, 1.0, 1.0, 1.0, 1.0, 1.0, 1.0, 1.0, 1.0, 1.0, 1.0, 1.0, 1.0, 1.0, 1.0, 1.0, 1.0, 1.0, 1.0, 1.0, 1.0, 1.0, 1.0, 1.0, 1.0, 1.0, 1.0, 1.0, 1.0, 1.0, 1.0, 1.0, 1.0, 1.0, 1.0, 1.0, 1.0, 1.0, 1.0, 1.0, 1.0, 1.0, 1.0, 1.0, 1.0, 1.0, 1.0, 1.0, 1.0, 1.0, 1.0, 1.0, 1.0, 1.0, 1.0, 1.0, 1.0, 1.0, 1.0, 1.0, 1.0, 1.0, 1.0, 1.0, 1.0, 1.0, 1.0, 1.0, 1.0, 1.0, 1.0, 1.0, 1.0, 1.0, 1.0, 1.0, 1.0, 1.0, 1.0, 1.0, 1.0, 1.0, 1.0, 1.0, 1.0, 1.0, 1.0, 1.0, 1.0, 1.0, 1.0, 1.0, 1.0, 1.0, 1.0, 1.0, 1.0, 1.0, 1.0, 1.0, 1.0, 1.0, 1.0, 1.0, 1.0, 1.0, 1.0, 1.0, 1.0, 1.0, 1.0, 1.0, 1.0, 1.0, 1.0, 1.0, 1.0, 1.0, 1.0, 1.0, 1.0, 1.0, 1.0, 1.0, 1.0, 1.0, 1.0, 1.0, 1.0, 1.0, 1.0, 1.0, 1.0, 1.0, 1.0, 1.0, 1.0, 1.0, 1.0, 1.0, 1.0, 1.0, 1.0, 1.0, 1.0, 1.0, 1.0, 1.0, 1.0, 1.0, 1.0, 1.0, 1.0, 1.0, 1.0, 1.0, 1.0, 1.0, 1.0, 1.0, 1.0, 1.0, 1.0, 1.0, 1.0, 1.0, 1.0, 1.0, 1.0, 1.0, 1.0, 1.0, 1.0, 1.0, 1.0, 1.0, 1.0, 1.0, 1.0, 1.0, 1.0, 1.0, 1.0, 1.0, 1.0, 1.0, 1.0, 1.0, 1.0, 1.0, 1.0, 1.0, 1.0, 1.0, 1.0, 1.0, 1.0, 1.0, 1.0, 1.0, 1.0, 1.0, 1.0, 1.0, 1.0, 1.0, 1.0, 1.0, 1.0, 1.0, 1.0, 1.0, 1.0, 1.0, 1.0, 1.0, 1.0, 1.0, 1.0, 1.0, 1.0, 1.0, 1.0, 1.0, 1.0, 1.0, 1.0, 1.0, 1.0, 1.0, 1.0, 1.0, 1.0, 1.0, 1.0, 1.0, 1.0, 1.0, 1.0, 1.0, 1.0, 1.0, 1.0, 1.0, 1.0, 1.0, 1.0, 1.0, 1.0, 1.0, 1.0, 1.0, 1.0, 1.0, 1.0, 1.0, 1.0, 1.0, 1.0, 1.0, 1.0, 1.0, 1.0, 1.0, 1.0, 1.0, 1.0, 1.0, 1.0, 1.0, 1.0, 1.0, 1.0, 1.0, 1.0, 1.0, 1.0, 1.0, 1.0, 1.0, 1.0, 1.0, 1.0, 1.0, 1.0, 1.0, 1.0, 1.0, 1.0, 1.0, 1.0, 1.0, 1.0, 1.0, 1.0, 1.0, 1.0, 1.0, 1.0, 1.0, 1.0, 1.0, 1.0, 1.0, 1.0, 1.0, 1.0, 1.0, 1.0, 1.0, 1.0, 1.0, 1.0, 1.0, 1.0, 1.0, 1.0, 1.0, 1.0, 1.0, 1.0, 1.0, 1.0, 1.0, 1.0, 1.0, 1.0, 1.0, 1.0, 1.0, 1.0, 1.0, 1.0, 1.0, 1.0, 1.0, 1.0, 1.0, 1.0, 1.0, 1.0, 1.0, 1.0, 1.0, 1.0, 1.0, 1.0, 1.0, 1.0, 1.0, 1.0, 1.0, 1.0, 1.0, 1.0, 1.0, 1.0, 1.0, 1.0, 1.0, 1.0, 1.0, 1.0, 1.0, 1.0, 1.0, 1.0, 1.0, 1.0, 1.0, 1.0, 1.0, 1.0, 1.0, 1.0, 1.0, 1.0, 1.0, 1.0, 1.0, 1.0, 1.0, 1.0, 1.0, 1.0, 1.0, 1.0, 1.0, 1.0, 1.0, 1.0, 1.0, 1.0, 1.0, 1.0, 1.0, 1.0, 1.0, 1.0, 1.0, 1.0, 1.0, 1.0, 1.0, 1.0, 1.0, 1.0, 1.0, 1.0, 1.0, 1.0, 1.0, 1.0, 1.0, 1.0, 1.0, 1.0, 1.0, 1.0, 1.0, 1.0, 1.0, 1.0, 1.0, 1.0, 1.0, 1.0, 1.0, 1.0, 1.0, 1.0, 1.0, 1.0, 1.0, 1.0, 1.0, 1.0, 1.0, 1.0, 1.0, 1.0, 1.0, 1.0, 1.0, 1.0, 1.0, 1.0, 1.0, 1.0, 1.0, 1.0, 1.0, 1.0, 1.0, 1.0, 1.0, 1.0, 1.0, 1.0, 1.0, 1.0, 1.0, 1.0, 1.0, 1.0, 1.0, 1.0, 1.0, 1.0, 1.0, 1.0, 1.0, 1.0, 1.0, 1.0, 1.0, 1.0, 1.0, 1.0, 1.0, 1.0, 1.0, 1.0, 1.0, 1.0, 1.0, 1.0, 1.0, 1.0, 1.0, 1.0, 1.0, 1.0, 1.0, 1.0, 1.0, 1.0, 1.0, 1.0, 1.0, 1.0, 1.0, 1.0, 1.0, 1.0, 1.0, 1.0, 1.0, 1.0, 1.0, 1.0, 1.0, 1.0, 1.0, 1.0, 1.0, 1.0, 1.0, 1.0, 1.0, 1.0, 1.0, 1.0, 1.0, 1.0, 1.0, 1.0, 1.0, 1.0, 1.0, 1.0, 1.0, 1.0, 1.0, 1.0, 1.0, 1.0, 1.0, 1.0, 1.0, 1.0, 1.0, 1.0, 1.0, 1.0, 1.0, 1.0, 1.0, 1.0, 1.0, 1.0, 1.0, 1.0, 1.0, 1.0, 1.0, 1.0, 1.0, 1.0, 1.0, 1.0, 1.0, 1.0, 1.0, 1.0, 1.0, 1.0, 1.0, 1.0, 1.0, 1.0, 1.0, 1.0, 1.0, 1.0, 1.0, 1.0, 1.0, 1.0, 1.0, 1.0, 1.0, 1.0, 1.0, 1.0, 1.0, 1.0, 1.0, 1.0, 1.0, 1.0, 1.0, 1.0, 1.0, 1.0, 1.0, 1.0, 1.0, 1.0, 1.0, 1.0, 1.0, 1.0, 1.0, 1.0, 1.0, 1.0, 1.0, 1.0, 1.0, 1.0, 1.0, 1.0, 1.0, 1.0, 1.0, 1.0, 1.0, 1.0, 1.0, 1.0, 1.0, 1.0, 1.0, 1.0, 1.0, 1.0, 1.0, 1.0, 1.0, 1.0, 1.0, 1.0, 1.0, 1.0, 1.0, 1.0, 1.0, 1.0, 1.0, 1.0, 1.0, 1.0, 1.0, 1.0, 1.0, 1.0, 1.0, 1.0, 1.0, 1.0, 1.0, 1.0, 1.0, 1.0, 1.0, 1.0, 1.0, 1.0, 1.0, 1.0, 1.0, 1.0, 1.0, 1.0, 1.0, 1.0, 1.0, 1.0, 1.0, 1.0, 1.0, 1.0, 1.0, 1.0, 1.0, 1.0, 1.0, 1.0, 1.0, 1.0, 1.0, 1.0, 1.0, 1.0, 1.0, 1.0, 1.0, 1.0, 1.0, 1.0, 1.0, 1.0, 1.0, 1.0, 1.0, 1.0, 1.0, 1.0, 1.0, 1.0, 1.0, 1.0, 1.0, 1.0, 1.0, 1.0, 1.0, 1.0, 1.0, 1.0, 1.0, 1.0, 1.0, 1.0, 1.0, 1.0, 1.0, 1.0, 1.0, 1.0, 1.0, 1.0, 1.0, 1.0, 1.0, 1.0, 1.0, 1.0, 1.0, 1.0, 1.0, 1.0, 1.0, 1.0, 1.0, 1.0, 1.0, 1.0, 1.0, 1.0, 1.0, 1.0, 1.0, 1.0, 1.0, 1.0, 1.0, 1.0, 1.0, 1.0, 1.0, 1.0, 1.0, 1.0, 1.0, 1.0, 1.0, 1.0, 1.0, 1.0, 1.0, 1.0, 1.0, 1.0, 1.0, 1.0, 1.0, 1.0, 1.0, 1.0, 1.0, 1.0, 1.0, 1.0, 1.0, 1.0, 1.0, 1.0, 1.0, 1.0, 1.0, 1.0, 1.0, 1.0, 1.0, 1.0, 1.0, 1.0, 1.0, 1.0, 1.0, 1.0, 1.0, 1.0, 1.0, 1.0, 1.0, 1.0, 1.0, 1.0, 1.0, 1.0, 1.0, 1.0, 1.0, 1.0, 1.0, 1.0, 1.0, 1.0, 1.0, 1.0, 1.0, 1.0, 1.0, 1.0, 1.0, 1.0, 1.0, 1.0, 1.0, 1.0, 1.0, 1.0, 1.0, 1.0, 1.0, 1.0, 1.0, 1.0, 1.0, 1.0, 1.0, 1.0, 1.0, 1.0, 1.0, 1.0, 1.0, 1.0, 1.0, 1.0, 1.0, 1.0, 1.0, 1.0, 1.0, 1.0, 1.0, 1.0, 1.0, 1.0, 1.0, 1.0, 1.0, 1.0, 1.0, 1.0, 1.0, 1.0, 1.0, 1.0, 1.0, 1.0, 1.0, 1.0, 1.0, 1.0, 1.0, 1.0, 1.0, 1.0, 1.0])
me_cube_001.use_paint_bone_selection = False
me_cube_001.use_paint_mask = True
me_cube_001.update()

# ---- objects
ob_monitor = bpy.data.objects.new('Monitor', me_cube_001)

# ---- transforms, parenting, visibility, modifiers, constraints
ob_monitor.location = (0.0, 0.0, 0.0)
ob_monitor.rotation_euler = (0.0, -0.2465, 0.0)
_m = ob_monitor.modifiers.new('EdgeSplit', 'EDGE_SPLIT')

# ---- collection membership
col_collection.objects.link(ob_monitor)

# ---- scene / render settings (as saved in the file)
scene.frame_start = 1; scene.frame_end = 250; scene.frame_set(1)
scene.render.engine = 'BLENDER_EEVEE_NEXT'
scene.cycles.sampling_pattern = 'TABULATED_SOBOL'
scene.eevee.ray_tracing_options.trace_max_roughness = 0.0
scene.view_settings.view_transform = 'Standard'
bpy.context.view_layer.update()

# ---- added for rendering (the .blend has no active camera and no usable light): camera, sun
cam_auto = bpy.data.cameras.new('AutoCamera')
cam_auto.lens = 50.0
cam_auto.sensor_width = 36.0
cam_auto.clip_end = 1000.0
ob_auto_camera = bpy.data.objects.new('AutoCamera', cam_auto)
scene.collection.objects.link(ob_auto_camera)
ob_auto_camera.location = (0.626186, -0.729534, 0.620803)
ob_auto_camera.rotation_euler = (1.09748, -7.21219e-08, 0.694738)
scene.camera = ob_auto_camera
light_auto_sun = bpy.data.lights.new('AutoSun', 'SUN')
light_auto_sun.energy = 3.0
light_auto_sun.angle = 0.0523599
ob_auto_sun = bpy.data.objects.new('AutoSun', light_auto_sun)
scene.collection.objects.link(ob_auto_sun)
ob_auto_sun.rotation_euler = (0.872665, 0.174533, 0.523599)
bpy.context.view_layer.update()
